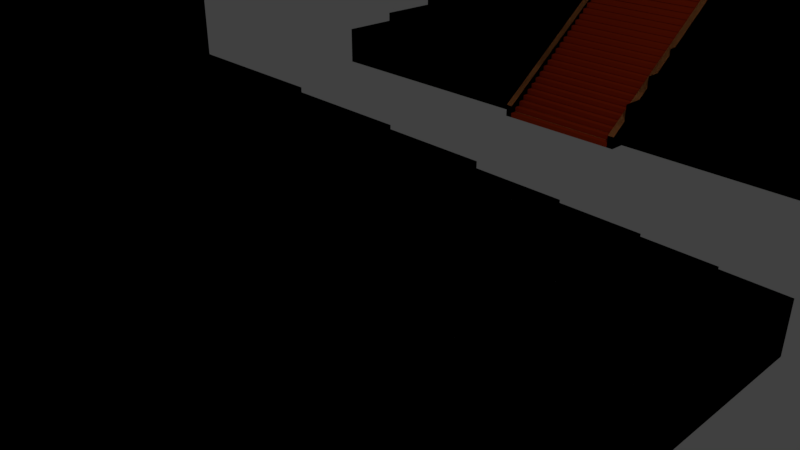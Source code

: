 # Source: 7.proyecto.templo.desarrollo.blend  (saved by Blender 2.79.6; exported with 4.5.12 LTS)
import bpy
from mathutils import Matrix  # noqa: F401  (used for matrix-valued properties, if any)

bpy.ops.wm.read_factory_settings(use_empty=True)
scene = bpy.context.scene
scene.name = 'Scene'

# ---- collections
col_collection_1 = bpy.data.collections.new('Collection 1'); scene.collection.children.link(col_collection_1)

# ---- materials (node trees are filled in below, after node groups)
mat_material_004 = bpy.data.materials.new('Material.004')
mat_material_004.alpha_threshold = 0.0
mat_material_004.use_transparent_shadow = False
mat_material_004.diffuse_color = (0.5277, 0.04454, 0.00584, 1.0)
mat_material_004.roughness = 0.5
mat_material_002 = bpy.data.materials.new('Material.002')
mat_material_002.alpha_threshold = 0.0
mat_material_002.use_transparent_shadow = False
mat_material_002.diffuse_color = (0.855, 0.3555, 0.1135, 1.0)
mat_material_002.roughness = 0.5
mat_material_001 = bpy.data.materials.new('Material.001')
mat_material_001.alpha_threshold = 0.0
mat_material_001.use_transparent_shadow = False
mat_material_001.diffuse_color = (0.8, 0.0649, 4.99e-05, 1.0)
mat_material_001.roughness = 0.5

# ---- material node trees

# ---- world
world_world = bpy.data.worlds.new('World'); scene.world = world_world
world_world.color = (0.05088, 0.05088, 0.05088)
world_world.use_sun_shadow = False
world_world.sun_shadow_jitter_overblur = 0.0

# ---- cameras
cam_camera = bpy.data.cameras.new('Camera')
cam_camera.clip_end = 100.0
cam_camera.lens = 35.0
cam_camera.sensor_width = 32.0
cam_camera.sensor_height = 18.0
cam_camera.ortho_scale = 7.314
cam_camera.dof.focus_distance = 0.0
cam_camera.dof.aperture_fstop = 128.0

# ---- lights
light_lamp = bpy.data.lights.new('Lamp', 'POINT')
light_lamp.transmission_factor = 0.0
light_lamp.cutoff_distance = 30.0
light_lamp.energy = 100.0
light_lamp.shadow_buffer_clip_start = 1.001
light_lamp.shadow_soft_size = 0.1
light_lamp.shadow_maximum_resolution = 0.006
light_lamp.use_absolute_resolution = True

# ---- meshes
me_cube_007 = bpy.data.meshes.new('Cube.007')
me_cube_007.from_pydata([(-0.045, 0.1906, 0.6938), (0.045, 0.1906, 0.6938), (-0.045, 0.1906, 0.7638), (0.045, 0.1906, 0.7638), (-0.045, 0.1906, 0.7638), (0.045, 0.1906, 0.7638), (-0.045, 0.214, 0.7638), (0.045, 0.214, 0.7638)], [], [(0, 1, 3, 2), (4, 5, 7, 6)])
me_cube_007.materials.append(mat_material_004)
me_cube_007.use_remesh_preserve_volume = False
me_cube_007.use_remesh_preserve_attributes = False
me_cube_007.use_mirror_vertex_groups = False
me_cube_007.update()
me_cube_006 = bpy.data.meshes.new('Cube.006')
me_cube_006.from_pydata([(0.05, 0.2024, 0.6938), (-0.05, 0.2024, 0.6938), (0.05, 0.1906, 0.6938), (-0.05, 0.1906, 0.6938), (-0.2522, 0.2024, 0.6938), (-0.227, 0.2276, 1.315), (-0.2522, 0.7068, 0.6938), (-0.227, 0.6816, 1.315), (0.2522, 0.2024, 0.6938), (0.227, 0.2276, 1.315), (0.2522, 0.7068, 0.6938), (0.227, 0.6816, 1.315), (-0.2522, 0.2024, 1.315), (-0.2522, 0.7068, 1.315), (0.2522, 0.7068, 1.315), (0.2522, 0.2024, 1.315), (-0.2018, 0.2528, 1.625), (-0.2018, 0.6563, 1.625), (0.2018, 0.6563, 1.625), (0.2018, 0.2528, 1.625), (-0.227, 0.2276, 1.625), (-0.227, 0.6816, 1.625), (0.227, 0.6816, 1.625), (0.227, 0.2276, 1.625), (-0.1765, 0.278, 1.936), (-0.1765, 0.6311, 1.936), (0.1765, 0.6311, 1.936), (0.1765, 0.278, 1.936), (-0.2018, 0.2528, 1.936), (-0.2018, 0.6563, 1.936), (0.2018, 0.6563, 1.936), (0.2018, 0.2528, 1.936), (-0.1513, 0.3033, 2.246), (-0.1513, 0.6059, 2.246), (0.1513, 0.6059, 2.246), (0.1513, 0.3033, 2.246), (-0.1765, 0.278, 2.246), (-0.1765, 0.6311, 2.246), (0.1765, 0.6311, 2.246), (0.1765, 0.278, 2.246), (-0.1261, 0.3285, 2.588), (-0.1261, 0.5807, 2.588), (0.1261, 0.5807, 2.588), (0.1261, 0.3285, 2.588), (-0.1513, 0.3033, 2.588), (-0.1513, 0.6059, 2.588), (0.1513, 0.6059, 2.588), (0.1513, 0.3033, 2.588), (-0.1009, 0.3537, 2.898), (-0.1009, 0.5555, 2.898), (0.1009, 0.5555, 2.898), (0.1009, 0.3537, 2.898), (-0.1261, 0.3285, 2.898), (-0.1261, 0.5807, 2.898), (0.1261, 0.5807, 2.898), (0.1261, 0.3285, 2.898), (-0.1009, 0.3537, 2.898), (-0.1009, 0.5555, 2.898), (0.1009, 0.5555, 2.898), (0.1009, 0.3537, 2.898), (-0.07566, 0.3789, 3.209), (-0.07566, 0.5302, 3.209), (0.07566, 0.5302, 3.209), (0.07566, 0.3789, 3.209), (-0.1009, 0.3537, 3.209), (-0.1009, 0.5555, 3.209), (0.1009, 0.5555, 3.209), (0.1009, 0.3537, 3.209), (-0.07566, 0.3789, 4.761), (-0.07566, 0.5302, 4.761), (0.07566, 0.5302, 4.761), (0.07566, 0.3789, 4.761), (-0.2522, 0.4013, 0.6938), (-0.2522, 0.4013, 1.315), (0.2522, 0.4013, 0.6938), (0.2522, 0.4013, 1.315), (-0.227, 0.4013, 1.315), (0.227, 0.4013, 1.315), (-0.227, 0.4013, 1.625), (0.227, 0.4013, 1.625), (-0.2018, 0.4013, 1.625), (0.2018, 0.4013, 1.625), (-0.2018, 0.4013, 1.936), (0.2018, 0.4013, 1.936), (-0.1765, 0.4013, 1.936), (0.1765, 0.4013, 1.936), (-0.1765, 0.4013, 2.246), (0.1765, 0.4013, 2.246), (-0.1513, 0.4013, 2.246), (0.1513, 0.4013, 2.246), (-0.1513, 0.4013, 2.588), (0.1513, 0.4013, 2.588), (-0.1261, 0.4013, 2.588), (0.1261, 0.4013, 2.588), (-0.1261, 0.4013, 2.898), (0.1261, 0.4013, 2.898), (-0.1009, 0.4013, 2.898), (0.1009, 0.4013, 2.898), (-0.1009, 0.4013, 2.898), (0.1009, 0.4013, 2.898), (-0.1009, 0.4013, 3.209), (0.1009, 0.4013, 3.209), (-0.07566, 0.4013, 3.209), (0.07566, 0.4013, 3.209), (-0.07566, 0.4013, 4.761), (0.07566, 0.4013, 4.761), (-0.2522, 0.5046, 1.315), (0.2522, 0.5046, 0.6938), (-0.227, 0.5046, 1.315), (-0.227, 0.5046, 1.625), (-0.2018, 0.5046, 1.625), (-0.2018, 0.5046, 1.936), (-0.1765, 0.5046, 1.936), (-0.1765, 0.5046, 2.246), (-0.1513, 0.5046, 2.246), (-0.1513, 0.5046, 2.588), (-0.1261, 0.5046, 2.588), (-0.1261, 0.5046, 2.898), (-0.1009, 0.5046, 2.898), (-0.1009, 0.5046, 2.898), (-0.1009, 0.5046, 3.209), (-0.07566, 0.5046, 3.209), (-0.07566, 0.5046, 4.761), (-0.2522, 0.5046, 0.6938), (0.2522, 0.5046, 1.315), (0.227, 0.5046, 1.315), (0.227, 0.5046, 1.625), (0.2018, 0.5046, 1.625), (0.2018, 0.5046, 1.936), (0.1765, 0.5046, 1.936), (0.1765, 0.5046, 2.246), (0.1513, 0.5046, 2.246), (0.1513, 0.5046, 2.588), (0.1261, 0.5046, 2.588), (0.1261, 0.5046, 2.898), (0.1009, 0.5046, 2.898), (0.1009, 0.5046, 2.898), (0.1009, 0.5046, 3.209), (0.07566, 0.5046, 3.209), (0.07566, 0.5046, 4.761), (0.05, 0.2024, 0.6938), (0.05, 0.2024, 1.315), (0.05, 0.2276, 1.315), (0.05, 0.2276, 1.625), (0.05, 0.2528, 1.625), (0.05, 0.2528, 1.936), (0.05, 0.278, 1.936), (0.05, 0.278, 2.246), (0.05, 0.3033, 2.246), (0.05, 0.3033, 2.588), (0.05, 0.3285, 2.588), (0.05, 0.3285, 2.898), (0.05, 0.3537, 2.898), (0.05, 0.3537, 2.898), (0.05, 0.3537, 3.209), (0.05, 0.3789, 3.209), (0.05, 0.3789, 4.761), (-0.05, 0.2024, 1.315), (-0.05, 0.2276, 1.315), (-0.05, 0.2276, 1.625), (-0.05, 0.2528, 1.625), (-0.05, 0.2528, 1.936), (-0.05, 0.278, 1.936), (-0.05, 0.278, 2.246), (-0.05, 0.3033, 2.246), (-0.05, 0.3033, 2.588), (-0.05, 0.3285, 2.588), (-0.05, 0.3285, 2.898), (-0.05, 0.3537, 2.898), (-0.05, 0.3537, 2.898), (-0.05, 0.3537, 3.209), (-0.05, 0.3789, 3.209), (-0.05, 0.3789, 4.761), (-0.05, 0.2024, 0.6938), (0.05, 0.3537, 3.045), (-0.05, 0.3537, 3.045), (-0.2522, 0.5046, 0.6938), (-0.2522, 0.4013, 0.6938), (-0.1009, 0.4013, 2.898), (-0.1009, 0.5046, 2.898), (-0.2522, 0.5046, 0.6938), (-0.1009, 0.5046, 2.898), (-0.2522, 0.4013, 0.6938), (-0.1009, 0.4013, 2.898), (-0.05, 0.1926, 0.6975), (0.05, 0.1926, 0.6975), (0.05, 0.3439, 3.167), (-0.05, 0.3439, 3.167), (-0.2663, 0.5046, 0.6997), (-0.2663, 0.4013, 0.6997), (-0.115, 0.5046, 3.286), (-0.2663, 0.5046, 0.6997), (-0.115, 0.5046, 3.286), (-0.2522, 0.5046, 0.6938), (-0.1009, 0.5046, 2.898), (-0.05, 0.1926, 0.6975), (0.05, 0.1926, 0.6975), (0.05, 0.3439, 3.167), (-0.05, 0.3439, 3.167), (0.05, 0.3537, 3.209), (0.05, 0.1926, 0.6975), (-0.05, 0.3537, 3.209), (-0.05, 0.1926, 0.6975), (-0.05, 0.3497, 3.311), (0.05, 0.1906, 0.6938), (-0.05, 0.1886, 0.8001), (-0.05, 0.3497, 3.311), (-0.05, 0.1886, 0.8001), (0.045, 0.3466, 3.391), (0.045, 0.1855, 0.8798), (-0.045, 0.1855, 0.8798), (-0.045, 0.1855, 0.8798), (0.05, 0.3466, 3.391), (0.05, 0.1855, 0.8798), (-0.05, 0.3466, 3.391), (-0.05, 0.1855, 0.8798), (0.05, 0.3466, 3.391), (0.045, 0.3466, 3.391), (-0.05, 0.1855, 0.8798), (-0.045, 0.3466, 3.391), (0.05, 0.1855, 0.8798), (-0.05, 0.3466, 3.391), (0.045, 0.1855, 0.8798), (-0.045, 0.3466, 3.391), (-0.05, 0.1906, 0.6938), (-0.045, 0.3537, 3.209), (-0.045, 0.1906, 0.6938), (0.045, 0.3537, 3.209), (0.045, 0.1906, 0.6938), (0.05, 0.3537, 3.392), (0.05, 0.1906, 0.877), (-0.05, 0.3537, 3.392), (-0.05, 0.1906, 0.877), (-0.045, 0.3537, 3.392), (-0.045, 0.1906, 0.877), (0.045, 0.3537, 3.392), (0.045, 0.1906, 0.877), (-0.045, 0.3537, 3.209), (-0.05, 0.3537, 3.209), (0.045, 0.3537, 3.209), (0.05, 0.3537, 3.209), (-0.045, 0.3537, 3.392), (-0.05, 0.3537, 3.392), (0.045, 0.3537, 3.392), (0.05, 0.3537, 3.392), (-0.045, 0.3792, 3.209), (-0.05, 0.3792, 3.209), (0.045, 0.3792, 3.209), (0.05, 0.3792, 3.209), (-0.045, 0.3792, 3.392), (-0.05, 0.3792, 3.392), (0.045, 0.3792, 3.392), (0.05, 0.3792, 3.392), (0.05, 0.3789, 3.634), (-0.05, 0.3789, 3.634), (-0.1009, 0.4013, 2.898), (-0.1009, 0.5046, 2.898), (-0.2663, 0.5046, 0.6997), (-0.2663, 0.4013, 0.6997), (-0.1089, 0.4013, 3.139), (-0.1089, 0.5046, 3.139), (-0.2743, 0.5046, 0.6938), (-0.2743, 0.4013, 0.6938), (-0.1089, 0.4996, 3.139), (-0.2743, 0.4996, 0.6938), (-0.1089, 0.4063, 3.139), (-0.2743, 0.4063, 0.6938), (-0.1089, 0.4013, 3.354), (-0.2743, 0.4013, 0.9081), (-0.1089, 0.5046, 3.354), (-0.2743, 0.5046, 0.9081), (-0.1089, 0.4996, 3.354), (-0.2743, 0.4996, 0.9081), (-0.1089, 0.4063, 3.354), (-0.2743, 0.4063, 0.9081), (-0.07259, 0.5046, 3.139), (-0.07259, 0.4996, 3.139), (-0.07259, 0.4063, 3.139), (-0.07259, 0.4013, 3.139), (-0.07259, 0.5046, 3.354), (-0.07259, 0.4996, 3.354), (-0.07259, 0.4063, 3.354), (-0.07259, 0.4013, 3.354), (-0.07566, 0.4013, 4.761), (-0.07566, 0.5046, 4.761), (-0.07566, 0.4013, 4.761), (-0.07566, 0.5046, 4.761), (-0.07566, 0.4013, 3.637), (-0.07566, 0.5046, 3.637), (-0.07566, 0.4013, 3.209), (-0.07566, 0.5046, 3.209), (0.05, 0.3789, 3.209), (-0.05, 0.3789, 3.209), (0.04478, 0.4013, 3.209), (0.04478, 0.5046, 3.209), (-0.2522, 0.4013, 0.6938), (-0.2522, 0.2024, 0.6938), (-0.2522, 0.2024, 1.315), (-0.2522, 0.5046, 1.315), (-0.2522, 0.7068, 1.315), (-0.2522, 0.7068, 0.6938), (0.2522, 0.7068, 0.6938), (0.2522, 0.7068, 1.315), (0.2522, 0.5046, 0.6938), (0.2522, 0.4013, 1.315), (0.2522, 0.2024, 1.315), (0.2522, 0.2024, 0.6938), (0.05, 0.2024, 0.6938), (-0.05, 0.2024, 1.315), (-0.227, 0.5046, 1.315), (-0.227, 0.6816, 1.315), (0.227, 0.6816, 1.315), (0.227, 0.4013, 1.315), (0.227, 0.2276, 1.315), (-0.05, 0.2276, 1.315), (-0.227, 0.2276, 1.315), (-0.227, 0.5046, 1.625), (-0.227, 0.6816, 1.625), (0.227, 0.6816, 1.625), (0.227, 0.4013, 1.625), (0.227, 0.2276, 1.625), (-0.05, 0.2276, 1.625), (-0.227, 0.2276, 1.625), (-0.2018, 0.5046, 1.625), (-0.2018, 0.6563, 1.625), (0.2018, 0.6563, 1.625), (0.2018, 0.4013, 1.625), (0.2018, 0.2528, 1.625), (-0.05, 0.2528, 1.625), (-0.2018, 0.2528, 1.625), (-0.2018, 0.5046, 1.936), (-0.2018, 0.6563, 1.936), (0.2018, 0.6563, 1.936), (0.2018, 0.4013, 1.936), (0.2018, 0.2528, 1.936), (-0.05, 0.2528, 1.936), (-0.2018, 0.2528, 1.936), (-0.1765, 0.5046, 1.936), (-0.1765, 0.6311, 1.936), (0.1765, 0.6311, 1.936), (0.1765, 0.4013, 1.936), (0.1765, 0.278, 1.936), (-0.05, 0.278, 1.936), (-0.1765, 0.278, 1.936), (-0.1765, 0.5046, 2.246), (-0.1765, 0.6311, 2.246), (0.1765, 0.6311, 2.246), (0.1765, 0.4013, 2.246), (0.1765, 0.278, 2.246), (-0.05, 0.278, 2.246), (-0.1765, 0.278, 2.246), (-0.1513, 0.5046, 2.246), (-0.1513, 0.6059, 2.246), (0.1513, 0.6059, 2.246), (0.1513, 0.4013, 2.246), (0.1513, 0.3033, 2.246), (-0.05, 0.3033, 2.246), (-0.1513, 0.3033, 2.246), (-0.1513, 0.5046, 2.588), (-0.1513, 0.6059, 2.588), (0.1513, 0.6059, 2.588), (0.1513, 0.4013, 2.588), (0.1513, 0.3033, 2.588), (-0.05, 0.3033, 2.588), (-0.1513, 0.3033, 2.588), (-0.1261, 0.5046, 2.588), (-0.1261, 0.5807, 2.588), (0.1261, 0.5807, 2.588), (0.1261, 0.4013, 2.588), (0.1261, 0.3285, 2.588), (-0.05, 0.3285, 2.588), (-0.1261, 0.3285, 2.588), (-0.1261, 0.5046, 2.898), (-0.1261, 0.5807, 2.898), (0.1261, 0.5807, 2.898), (0.1261, 0.4013, 2.898), (0.1261, 0.3285, 2.898), (-0.05, 0.3285, 2.898), (-0.1261, 0.3285, 2.898), (-0.1009, 0.5046, 2.898), (-0.1009, 0.5555, 2.898), (0.1009, 0.5555, 2.898), (0.1009, 0.4013, 2.898), (0.1009, 0.3537, 2.898), (-0.05, 0.3537, 2.898), (-0.1009, 0.3537, 2.898), (-0.1009, 0.5046, 2.898), (-0.1009, 0.5555, 2.898), (0.1009, 0.5555, 2.898), (0.1009, 0.4013, 2.898), (0.1009, 0.3537, 2.898), (-0.05, 0.3537, 2.898), (-0.1009, 0.3537, 2.898), (-0.1009, 0.5046, 3.209), (-0.1009, 0.5555, 3.209), (0.1009, 0.5555, 3.209), (0.1009, 0.4013, 3.209), (0.1009, 0.3537, 3.209), (-0.05, 0.3537, 3.209), (-0.1009, 0.3537, 3.209), (-0.07566, 0.5046, 3.209), (-0.07566, 0.5302, 3.209), (0.07566, 0.5302, 3.209), (0.07566, 0.4013, 3.209), (0.07566, 0.3789, 3.209), (-0.05, 0.3789, 3.209), (-0.07566, 0.3789, 3.209), (-0.07566, 0.5046, 4.761), (-0.07566, 0.5302, 4.761), (0.07566, 0.5302, 4.761), (0.07566, 0.4013, 4.761), (0.07566, 0.3789, 4.761), (-0.05, 0.3789, 4.761), (-0.07566, 0.3789, 4.761), (-0.2522, 0.5046, 0.6938), (-0.2522, 0.4013, 1.315), (0.2522, 0.4013, 0.6938), (0.2522, 0.5046, 1.315), (-0.227, 0.4013, 1.315), (0.227, 0.5046, 1.315), (-0.227, 0.4013, 1.625), (0.227, 0.5046, 1.625), (-0.2018, 0.4013, 1.625), (0.2018, 0.5046, 1.625), (-0.2018, 0.4013, 1.936), (0.2018, 0.5046, 1.936), (-0.1765, 0.4013, 1.936), (0.1765, 0.5046, 1.936), (-0.1765, 0.4013, 2.246), (0.1765, 0.5046, 2.246), (-0.1513, 0.4013, 2.246), (0.1513, 0.5046, 2.246), (-0.1513, 0.4013, 2.588), (0.1513, 0.5046, 2.588), (-0.1261, 0.4013, 2.588), (0.1261, 0.5046, 2.588), (-0.1261, 0.4013, 2.898), (0.1261, 0.5046, 2.898), (-0.1009, 0.4013, 2.898), (0.1009, 0.5046, 2.898), (-0.1009, 0.4013, 2.898), (0.1009, 0.5046, 2.898), (-0.1009, 0.4013, 3.209), (0.1009, 0.5046, 3.209), (-0.07566, 0.4013, 3.209), (0.07566, 0.5046, 3.209), (-0.07566, 0.4013, 4.761), (0.07566, 0.5046, 4.761), (-0.1009, 0.5046, 2.898), (-0.1009, 0.5046, 2.898), (-0.1009, 0.4013, 2.898), (-0.1009, 0.4013, 2.898), (-0.2522, 0.4013, 0.6938), (-0.2522, 0.4013, 0.6938), (-0.05, 0.2024, 0.6938), (0.05, 0.2024, 1.315), (0.05, 0.2276, 1.315), (0.05, 0.2276, 1.625), (0.05, 0.2528, 1.625), (0.05, 0.2528, 1.936), (0.05, 0.278, 1.936), (0.05, 0.278, 2.246), (0.05, 0.3033, 2.246), (0.05, 0.3033, 2.588), (0.05, 0.3285, 2.588), (0.05, 0.3285, 2.898), (0.05, 0.3537, 2.898), (0.05, 0.3537, 2.898), (0.05, 0.3537, 3.209), (0.05, 0.3789, 3.209), (0.05, 0.3789, 4.761), (-0.2522, 0.5046, 0.6938), (-0.2522, 0.5046, 0.6938), (-0.05, 0.3537, 3.045), (0.05, 0.3537, 3.045), (0.05, 0.1906, 0.6938), (0.05, 0.3537, 3.209), (-0.05, 0.3537, 3.209), (-0.2663, 0.5046, 0.6997), (-0.2663, 0.4013, 0.6997), (-0.1009, 0.5046, 2.898), (-0.2522, 0.5046, 0.6938), (-0.2663, 0.5046, 0.6997), (-0.115, 0.5046, 3.286), (-0.115, 0.5046, 3.286), (-0.05, 0.1906, 0.6938), (0.05, 0.3439, 3.167), (0.05, 0.3439, 3.167), (0.05, 0.1926, 0.6975), (0.05, 0.1926, 0.6975), (-0.05, 0.1926, 0.6975), (-0.05, 0.1926, 0.6975), (-0.05, 0.3439, 3.167), (-0.05, 0.3439, 3.167), (0.05, 0.1926, 0.6975), (-0.05, 0.1926, 0.6975), (-0.05, 0.3497, 3.311), (-0.05, 0.3497, 3.311), (-0.05, 0.1886, 0.8001), (-0.05, 0.1886, 0.8001), (-0.045, 0.1855, 0.8798), (-0.045, 0.1855, 0.8798), (-0.05, 0.1855, 0.8798), (-0.05, 0.1855, 0.8798), (0.045, 0.1855, 0.8798), (0.045, 0.1855, 0.8798), (0.045, 0.3466, 3.391), (0.045, 0.3466, 3.391), (0.05, 0.3466, 3.391), (0.05, 0.3466, 3.391), (-0.05, 0.3466, 3.391), (-0.05, 0.3466, 3.391), (-0.045, 0.3466, 3.391), (-0.045, 0.3466, 3.391), (0.05, 0.1855, 0.8798), (0.05, 0.1855, 0.8798), (-0.045, 0.3537, 3.209), (-0.045, 0.1906, 0.6938), (0.045, 0.3537, 3.209), (0.045, 0.1906, 0.6938), (0.05, 0.3537, 3.392), (0.05, 0.1906, 0.877), (-0.05, 0.3537, 3.392), (-0.05, 0.1906, 0.877), (-0.045, 0.3537, 3.392), (-0.045, 0.1906, 0.877), (0.045, 0.3537, 3.392), (0.045, 0.1906, 0.877), (-0.045, 0.3537, 3.209), (-0.05, 0.3537, 3.209), (0.045, 0.3537, 3.209), (0.05, 0.3537, 3.209), (-0.045, 0.3537, 3.392), (-0.05, 0.3537, 3.392), (0.045, 0.3537, 3.392), (0.05, 0.3537, 3.392), (-0.045, 0.3792, 3.209), (-0.05, 0.3792, 3.209), (0.045, 0.3792, 3.209), (0.05, 0.3792, 3.209), (-0.045, 0.3792, 3.392), (-0.05, 0.3792, 3.392), (0.045, 0.3792, 3.392), (0.05, 0.3792, 3.392), (0.05, 0.3789, 3.634), (-0.05, 0.3789, 3.634), (-0.1009, 0.4013, 2.898), (-0.1009, 0.5046, 2.898), (-0.2663, 0.5046, 0.6997), (-0.2663, 0.4013, 0.6997), (-0.1089, 0.4013, 3.139), (-0.1089, 0.5046, 3.139), (-0.2743, 0.5046, 0.6938), (-0.2743, 0.4013, 0.6938), (-0.1089, 0.4996, 3.139), (-0.2743, 0.4996, 0.6938), (-0.1089, 0.4063, 3.139), (-0.2743, 0.4063, 0.6938), (-0.1089, 0.4013, 3.354), (-0.2743, 0.4013, 0.9081), (-0.1089, 0.5046, 3.354), (-0.2743, 0.5046, 0.9081), (-0.1089, 0.4996, 3.354), (-0.2743, 0.4996, 0.9081), (-0.1089, 0.4063, 3.354), (-0.2743, 0.4063, 0.9081), (-0.07259, 0.5046, 3.139), (-0.07259, 0.4996, 3.139), (-0.07259, 0.4063, 3.139), (-0.07259, 0.4013, 3.139), (-0.07259, 0.5046, 3.354), (-0.07259, 0.4996, 3.354), (-0.07259, 0.4063, 3.354), (-0.07259, 0.4013, 3.354), (-0.07566, 0.4013, 4.761), (-0.07566, 0.5046, 4.761), (-0.07566, 0.4013, 4.761), (-0.07566, 0.5046, 4.761), (-0.07566, 0.4013, 3.637), (-0.07566, 0.5046, 3.637), (-0.07566, 0.5046, 3.209), (-0.07566, 0.4013, 3.209), (0.05, 0.3789, 3.209), (-0.05, 0.3789, 3.209), (0.04478, 0.4013, 3.209), (0.04478, 0.5046, 3.209), (0.07566, 0.5046, 4.761), (0.07566, 0.4013, 4.761), (-0.07566, 0.4013, 4.761), (-0.07566, 0.5046, 4.761), (-0.2743, 0.4996, 0.6938), (-0.2743, 0.4996, 0.7454), (-0.2743, 0.4996, 0.7454), (-0.2743, 0.4996, 0.7454), (-0.2743, 0.4063, 0.7454), (-0.07566, 0.4013, 3.637), (-0.07566, 0.5046, 3.637), (-0.2743, 0.4996, 0.7454), (-0.2743, 0.4063, 0.7454), (-0.045, 0.1906, 0.7638), (-0.045, 0.1906, 0.7638)], [(555, 590), (590, 591), (591, 592), (592, 593), (517, 599), (599, 600)], [(1, 0, 2, 3), (123, 6, 13, 106), (6, 10, 14, 13), (74, 8, 15, 75), (173, 4, 12, 157), (72, 4, 173, 140, 8, 74), (142, 143, 23, 9), (108, 106, 13, 7), (7, 13, 14, 11), (77, 75, 15, 9), (158, 157, 12, 5), (127, 128, 30, 18), (11, 22, 21, 7), (125, 126, 22, 11), (76, 78, 20, 5), (110, 109, 21, 17), (17, 21, 22, 18), (81, 79, 23, 19), (160, 159, 20, 16), (129, 130, 38, 26), (80, 82, 28, 16), (144, 145, 31, 19), (18, 30, 29, 17), (112, 111, 29, 25), (25, 29, 30, 26), (85, 83, 31, 27), (162, 161, 28, 24), (148, 149, 47, 35), (84, 86, 36, 24), (146, 147, 39, 27), (26, 38, 37, 25), (114, 113, 37, 33), (33, 37, 38, 34), (89, 87, 39, 35), (164, 163, 36, 32), (150, 151, 55, 43), (34, 46, 45, 33), (131, 132, 46, 34), (88, 90, 44, 32), (116, 115, 45, 41), (41, 45, 46, 42), (93, 91, 47, 43), (166, 165, 44, 40), (135, 136, 58, 50), (42, 54, 53, 41), (133, 134, 54, 42), (92, 94, 52, 40), (118, 117, 53, 49), (49, 53, 54, 50), (97, 95, 55, 51), (168, 167, 52, 48), (153, 154, 67, 59), (96, 98, 56, 48), (152, 153, 59, 51), (50, 58, 57, 49), (138, 139, 70, 62), (58, 66, 65, 57), (136, 137, 66, 58), (98, 100, 64, 56), (121, 120, 65, 61), (61, 65, 66, 62), (103, 101, 67, 63), (171, 170, 64, 60), (105, 71, 156, 172, 68, 104), (102, 104, 68, 60), (155, 156, 71, 63), (62, 70, 69, 61), (104, 283, 284, 122), (139, 105, 104, 122), (138, 137, 101, 103), (60, 64, 100, 102), (59, 67, 101, 99), (63, 71, 105, 103), (118, 119, 98, 96), (135, 134, 95, 97), (48, 52, 94, 96), (43, 55, 95, 93), (51, 59, 99, 97), (133, 132, 91, 93), (40, 44, 90, 92), (35, 47, 91, 89), (131, 130, 87, 89), (32, 36, 86, 88), (129, 128, 83, 85), (24, 28, 82, 84), (27, 39, 87, 85), (127, 126, 79, 81), (16, 20, 78, 80), (9, 23, 79, 77), (19, 31, 83, 81), (125, 124, 75, 77), (5, 12, 73, 76), (123, 72, 74, 107), (107, 74, 75, 124), (4, 72, 73, 12), (10, 107, 124, 14), (6, 123, 107, 10), (11, 14, 124, 125), (7, 21, 109, 108), (18, 22, 126, 127), (17, 29, 111, 110), (26, 30, 128, 129), (25, 37, 113, 112), (34, 38, 130, 131), (33, 45, 115, 114), (42, 46, 132, 133), (41, 53, 117, 116), (50, 54, 134, 135), (49, 57, 119, 118), (57, 65, 120, 119), (62, 66, 137, 138), (70, 139, 122, 69), (61, 69, 122, 121), (99, 101, 137, 136), (103, 105, 139, 138), (93, 95, 134, 133), (97, 99, 136, 135), (89, 91, 132, 131), (85, 87, 130, 129), (77, 79, 126, 125), (81, 83, 128, 127), (121, 290, 289, 102), (119, 179, 178, 98), (108, 109, 110, 111, 112, 113, 114, 115, 116, 117, 118, 119, 123, 106), (156, 253, 254, 172), (63, 67, 154, 155), (154, 199, 201, 170), (51, 55, 151, 152), (43, 47, 149, 150), (177, 182, 180, 176), (35, 39, 147, 148), (123, 176, 179, 119), (72, 177, 176, 123), (27, 31, 145, 146), (19, 23, 143, 144), (9, 15, 141, 142), (158, 159, 160, 161, 162, 163, 164, 165, 166, 167, 168, 169, 173, 157), (8, 140, 141, 15), (5, 20, 159, 158), (16, 28, 161, 160), (32, 44, 165, 164), (24, 36, 163, 162), (40, 52, 167, 166), (56, 64, 170, 169), (48, 56, 169, 168), (60, 68, 172, 171), (155, 154, 170, 171), (176, 180, 181, 179), (151, 150, 149, 148, 147, 146, 145, 144, 143, 142, 141, 140, 153, 152), (179, 181, 183, 178), (204, 230, 236, 228), (179, 194, 193, 176), (182, 189, 188, 180), (173, 224, 204, 140), (153, 174, 154), (154, 174, 153, 199, 204, 140, 141, 142, 143, 144, 145, 146, 147, 148, 149, 150, 151, 152), (169, 170, 201, 224, 173), (199, 229, 230, 204), (226, 225, 227, 228), (231, 233, 234, 232), (229, 235, 236, 230), (228, 236, 235, 227), (225, 237, 238, 201), (229, 244, 243, 235), (224, 232, 234, 226), (201, 231, 232, 224), (226, 234, 233, 225), (244, 252, 251, 243), (243, 251, 247, 239), (233, 241, 237, 225), (235, 243, 239, 227), (199, 240, 244, 229), (227, 239, 240, 199), (231, 242, 241, 233), (201, 238, 242, 231), (245, 249, 250, 246), (247, 251, 252, 248), (239, 247, 248, 240), (238, 246, 250, 242), (240, 248, 252, 244), (242, 250, 249, 241), (237, 245, 246, 238), (241, 249, 245, 237), (189, 258, 257, 188), (179, 256, 255, 178), (256, 260, 259, 255), (189, 182, 255, 258), (180, 188, 256, 257), (188, 257, 180, 256), (100, 120, 121, 102), (264, 272, 270, 261), (257, 261, 260, 256), (258, 262, 261, 257), (255, 259, 262, 258), (266, 274, 273, 265), (264, 266, 265, 263), (120, 100, 259, 260), (270, 272, 271, 269), (267, 273, 274, 268), (261, 270, 269, 260), (259, 278, 282, 267), (271, 280, 279, 269), (263, 271, 272, 264), (262, 268, 274, 266), (259, 267, 268, 262), (277, 281, 282, 278), (275, 279, 280, 276), (265, 277, 278, 259), (263, 276, 280, 271), (260, 275, 276, 263), (269, 279, 275, 260), (273, 281, 277, 265), (267, 282, 281, 273), (259, 100, 255), (260, 120, 256), (283, 285, 286, 284), (285, 287, 288, 286), (171, 292, 291, 155), (290, 294, 293, 289), (291, 292, 289, 293), (138, 294, 293, 103), (290, 294, 138, 62, 61), (155, 63, 103, 293), (171, 60, 102, 289, 292), (414, 298, 299, 300), (300, 299, 302, 301), (416, 304, 305, 306), (454, 308, 297, 296), (295, 416, 306, 307, 454, 296), (456, 313, 320, 457), (309, 310, 299, 298), (310, 311, 302, 299), (312, 313, 305, 304), (314, 315, 297, 308), (423, 325, 332, 425), (311, 310, 317, 318), (419, 311, 318, 421), (418, 315, 322, 420), (323, 324, 317, 316), (324, 325, 318, 317), (326, 327, 320, 319), (328, 329, 322, 321), (427, 339, 346, 429), (422, 329, 336, 424), (458, 327, 334, 459), (325, 324, 331, 332), (337, 338, 331, 330), (338, 339, 332, 331), (340, 341, 334, 333), (342, 343, 336, 335), (462, 355, 362, 463), (426, 343, 350, 428), (460, 341, 348, 461), (339, 338, 345, 346), (351, 352, 345, 344), (352, 353, 346, 345), (354, 355, 348, 347), (356, 357, 350, 349), (464, 369, 376, 465), (353, 352, 359, 360), (431, 353, 360, 433), (430, 357, 364, 432), (365, 366, 359, 358), (366, 367, 360, 359), (368, 369, 362, 361), (370, 371, 364, 363), (439, 381, 388, 441), (367, 366, 373, 374), (435, 367, 374, 437), (434, 371, 378, 436), (379, 380, 373, 372), (380, 381, 374, 373), (382, 383, 376, 375), (384, 385, 378, 377), (467, 390, 397, 468), (438, 385, 392, 440), (466, 383, 390, 467), (381, 380, 387, 388), (445, 402, 409, 447), (388, 387, 394, 395), (441, 388, 395, 443), (440, 392, 399, 442), (400, 401, 394, 393), (401, 402, 395, 394), (403, 404, 397, 396), (405, 406, 399, 398), (410, 446, 413, 412, 470, 411), (444, 406, 413, 446), (469, 404, 411, 470), (402, 401, 408, 409), (446, 407, 575, 574), (407, 446, 588, 589), (445, 403, 396, 443), (406, 444, 442, 399), (390, 389, 396, 397), (404, 403, 410, 411), (379, 438, 440, 386), (439, 382, 375, 437), (385, 438, 436, 378), (369, 368, 375, 376), (383, 382, 389, 390), (435, 368, 361, 433), (371, 434, 432, 364), (355, 354, 361, 362), (431, 354, 347, 429), (357, 430, 428, 350), (427, 340, 333, 425), (343, 426, 424, 336), (341, 340, 347, 348), (423, 326, 319, 421), (329, 422, 420, 322), (313, 312, 319, 320), (327, 326, 333, 334), (419, 312, 304, 417), (315, 418, 415, 297), (414, 303, 416, 295), (303, 417, 304, 416), (296, 297, 415, 295), (301, 302, 417, 303), (300, 301, 303, 414), (311, 419, 417, 302), (310, 309, 316, 317), (325, 423, 421, 318), (324, 323, 330, 331), (339, 427, 425, 332), (338, 337, 344, 345), (353, 431, 429, 346), (352, 351, 358, 359), (367, 435, 433, 360), (366, 365, 372, 373), (381, 439, 437, 374), (380, 379, 386, 387), (387, 386, 393, 394), (402, 445, 443, 395), (409, 408, 407, 447), (401, 400, 407, 408), (389, 441, 443, 396), (403, 445, 447, 410), (368, 435, 437, 375), (382, 439, 441, 389), (354, 431, 433, 361), (340, 427, 429, 347), (312, 419, 421, 319), (326, 423, 425, 333), (400, 444, 581, 580), (386, 440, 451, 449), (309, 298, 414, 386, 379, 372, 365, 358, 351, 344, 337, 330, 323, 316), (470, 412, 545, 544), (404, 469, 468, 397), (468, 398, 477, 476), (383, 466, 465, 376), (369, 464, 463, 362), (452, 472, 471, 453), (355, 462, 461, 348), (414, 386, 449, 472), (295, 414, 472, 452), (341, 460, 459, 334), (327, 458, 457, 320), (313, 456, 455, 305), (314, 308, 454, 391, 384, 377, 370, 363, 356, 349, 342, 335, 328, 321), (306, 305, 455, 307), (315, 314, 321, 322), (329, 328, 335, 336), (357, 356, 363, 364), (343, 342, 349, 350), (371, 370, 377, 378), (392, 391, 398, 399), (385, 384, 391, 392), (406, 405, 412, 413), (469, 405, 398, 468), (472, 449, 448, 471), (465, 466, 467, 307, 455, 456, 457, 458, 459, 460, 461, 462, 463, 464), (449, 451, 450, 448), (475, 519, 527, 521), (449, 472, 481, 480), (453, 471, 478, 479), (467, 468, 474), (468, 466, 465, 464, 463, 462, 461, 460, 459, 458, 457, 456, 455, 307, 475, 476, 467, 474), (391, 454, 485, 477, 398), (476, 475, 521, 520), (517, 519, 518, 516), (522, 523, 525, 524), (520, 521, 527, 526), (519, 518, 526, 527), (516, 477, 529, 528), (520, 526, 534, 535), (485, 517, 525, 523), (477, 485, 523, 522), (517, 516, 524, 525), (535, 534, 542, 543), (534, 530, 538, 542), (524, 516, 528, 532), (526, 518, 530, 534), (476, 520, 535, 531), (518, 476, 531, 530), (522, 524, 532, 533), (477, 522, 533, 529), (536, 537, 541, 540), (538, 539, 543, 542), (530, 531, 539, 538), (529, 533, 541, 537), (531, 535, 543, 539), (533, 532, 540, 541), (528, 529, 537, 536), (532, 528, 536, 540), (479, 478, 548, 549), (449, 451, 546, 547), (547, 546, 550, 551), (479, 549, 546, 453), (471, 548, 547, 478), (478, 547, 471, 548), (442, 444, 400, 393), (555, 552, 561, 563), (548, 547, 551, 552), (549, 548, 552, 553), (546, 549, 553, 550), (557, 556, 564, 565), (555, 554, 556, 557), (393, 551, 550, 442), (561, 560, 562, 563), (558, 559, 565, 564), (552, 551, 560, 561), (550, 558, 573, 569), (562, 560, 570, 571), (554, 555, 563, 562), (553, 557, 565, 559), (550, 553, 559, 558), (568, 569, 573, 572), (566, 567, 571, 570), (556, 550, 569, 568), (554, 562, 571, 567), (551, 554, 567, 566), (560, 551, 566, 570), (564, 556, 568, 572), (558, 564, 572, 573), (550, 546, 442), (551, 547, 393), (574, 575, 577, 576), (576, 577, 579, 578), (405, 469, 582, 583), (580, 581, 584, 585), (582, 584, 581, 583), (445, 403, 584, 585), (580, 401, 402, 445, 585), (469, 584, 403, 404), (405, 583, 581, 444, 406), (255, 100, 442, 546), (218, 215, 503, 502), (73, 72, 295, 415), (256, 180, 471, 547), (156, 155, 469, 470), (256, 120, 393, 547), (209, 222, 505, 504), (208, 217, 507, 506), (118, 96, 438, 379), (201, 199, 476, 477), (96, 94, 436, 438), (283, 104, 446, 574), (216, 212, 509, 508), (261, 262, 553, 552), (94, 92, 434, 436), (122, 284, 575, 407), (221, 214, 511, 510), (194, 179, 449, 480), (219, 223, 513, 512), (193, 194, 480, 481), (178, 183, 450, 451), (285, 283, 574, 576), (213, 220, 515, 514), (182, 177, 452, 453), (284, 286, 577, 575), (154, 152, 466, 468), (92, 90, 432, 434), (72, 98, 440, 295), (288, 287, 578, 579), (199, 153, 467, 476), (191, 188, 478, 482), (90, 88, 430, 432), (287, 285, 576, 578), (190, 192, 484, 483), (286, 288, 579, 577), (225, 201, 477, 516), (176, 193, 481, 472), (290, 121, 400, 580), (224, 226, 517, 485), (119, 120, 393, 386), (264, 261, 552, 555), (88, 86, 428, 430), (186, 197, 487, 486), (260, 263, 554, 551), (86, 84, 426, 428), (254, 253, 544, 545), (227, 199, 476, 518), (196, 185, 489, 488), (171, 172, 412, 405), (253, 156, 470, 544), (204, 228, 519, 475), (121, 122, 407, 400), (195, 184, 491, 490), (265, 259, 550, 556), (84, 82, 424, 426), (172, 254, 545, 412), (227, 225, 516, 518), (198, 187, 493, 492), (262, 266, 557, 553), (82, 80, 422, 424), (155, 291, 582, 469), (226, 228, 519, 517), (263, 265, 556, 554), (199, 154, 468, 476), (266, 264, 555, 557), (183, 181, 448, 450), (196, 200, 494, 488), (80, 78, 420, 422), (178, 255, 546, 451), (98, 178, 451, 440), (202, 195, 490, 495), (78, 76, 418, 420), (104, 102, 444, 446), (182, 183, 450, 453), (291, 293, 584, 582), (256, 179, 449, 547), (181, 180, 471, 448), (204, 224, 485, 475), (177, 72, 295, 452), (206, 203, 497, 496), (153, 140, 307, 467), (205, 207, 499, 498), (76, 73, 415, 418), (255, 182, 453, 546), (100, 98, 440, 442), (290, 61, 401, 580), (170, 175, 473, 398), (155, 293, 584, 469), (211, 210, 501, 500), (586, 589, 588, 587), (446, 410, 587, 588), (410, 447, 586, 587), (447, 407, 589, 586), (579, 578, 595, 596), (594, 593, 597, 598)])
me_cube_006.materials.append(mat_material_002)
me_cube_006.use_remesh_preserve_volume = False
me_cube_006.use_remesh_preserve_attributes = False
me_cube_006.use_mirror_vertex_groups = False
me_cube_006.update()
me_cube_004 = bpy.data.meshes.new('Cube.004')
me_cube_004.from_pydata([(-0.2743, 0.4996, 0.6938), (-0.2743, 0.4063, 0.6938), (-0.2743, 0.4996, 0.7454), (-0.2743, 0.4063, 0.7454), (-0.2743, 0.4996, 0.7454), (-0.2743, 0.4063, 0.7454), (-0.2664, 0.4996, 0.7454), (-0.2664, 0.4063, 0.7454)], [], [(1, 0, 2, 3), (5, 4, 6, 7)])
me_cube_004.materials.append(mat_material_001)
me_cube_004.use_remesh_preserve_volume = False
me_cube_004.use_remesh_preserve_attributes = False
me_cube_004.use_mirror_vertex_groups = False
me_cube_004.update()
me_cube_003 = bpy.data.meshes.new('Cube.003')
me_cube_003.from_pydata([(-0.2522, -0.4753, 0.6938), (-0.227, -0.45, 1.315), (-0.2522, 0.02913, 0.6938), (-0.227, 0.003911, 1.315), (0.2522, -0.4753, 0.6938), (0.227, -0.45, 1.315), (0.2522, 0.02913, 0.6938), (0.227, 0.003911, 1.315), (-0.2522, -0.4753, 1.315), (-0.2522, 0.02913, 1.315), (0.2522, 0.02913, 1.315), (0.2522, -0.4753, 1.315), (-0.2018, -0.4248, 1.625), (-0.2018, -0.02131, 1.625), (0.2018, -0.02131, 1.625), (0.2018, -0.4248, 1.625), (-0.227, -0.45, 1.625), (-0.227, 0.003911, 1.625), (0.227, 0.003911, 1.625), (0.227, -0.45, 1.625), (-0.1765, -0.3996, 1.936), (-0.1765, -0.04653, 1.936), (0.1765, -0.04653, 1.936), (0.1765, -0.3996, 1.936), (-0.2018, -0.4248, 1.936), (-0.2018, -0.02131, 1.936), (0.2018, -0.02131, 1.936), (0.2018, -0.4248, 1.936), (-0.1513, -0.3744, 2.246), (-0.1513, -0.07175, 2.246), (0.1513, -0.07175, 2.246), (0.1513, -0.3744, 2.246), (-0.1765, -0.3996, 2.246), (-0.1765, -0.04653, 2.246), (0.1765, -0.04653, 2.246), (0.1765, -0.3996, 2.246), (-0.1261, -0.3492, 2.588), (-0.1261, -0.09697, 2.588), (0.1261, -0.09697, 2.588), (0.1261, -0.3492, 2.588), (-0.1513, -0.3744, 2.588), (-0.1513, -0.07175, 2.588), (0.1513, -0.07175, 2.588), (0.1513, -0.3744, 2.588), (-0.1009, -0.3239, 2.898), (-0.1009, -0.1222, 2.898), (0.1009, -0.1222, 2.898), (0.1009, -0.3239, 2.898), (-0.1261, -0.3492, 2.898), (-0.1261, -0.09697, 2.898), (0.1261, -0.09697, 2.898), (0.1261, -0.3492, 2.898), (-0.1009, -0.3239, 2.898), (-0.1009, -0.1222, 2.898), (0.1009, -0.1222, 2.898), (0.1009, -0.3239, 2.898), (-0.07566, -0.2987, 3.209), (-0.07566, -0.1474, 3.209), (0.07566, -0.1474, 3.209), (0.07566, -0.2987, 3.209), (-0.1009, -0.3239, 3.209), (-0.1009, -0.1222, 3.209), (0.1009, -0.1222, 3.209), (0.1009, -0.3239, 3.209), (-0.07566, -0.2987, 4.761), (-0.07566, -0.1474, 4.761), (0.07566, -0.1474, 4.761), (0.07566, -0.2987, 4.761), (-0.2522, -0.2763, 0.6938), (-0.2522, -0.2763, 1.315), (0.2522, -0.2763, 0.6938), (0.2522, -0.2763, 1.315), (-0.227, -0.2763, 1.315), (0.227, -0.2763, 1.315), (-0.227, -0.2763, 1.625), (0.227, -0.2763, 1.625), (-0.2018, -0.2763, 1.625), (0.2018, -0.2763, 1.625), (-0.2018, -0.2763, 1.936), (0.2018, -0.2763, 1.936), (-0.1765, -0.2763, 1.936), (0.1765, -0.2763, 1.936), (-0.1765, -0.2763, 2.246), (0.1765, -0.2763, 2.246), (-0.1513, -0.2763, 2.246), (0.1513, -0.2763, 2.246), (-0.1513, -0.2763, 2.588), (0.1513, -0.2763, 2.588), (-0.1261, -0.2763, 2.588), (0.1261, -0.2763, 2.588), (-0.1261, -0.2763, 2.898), (0.1261, -0.2763, 2.898), (-0.1009, -0.2763, 2.898), (0.1009, -0.2763, 2.898), (-0.1009, -0.2763, 2.898), (0.1009, -0.2763, 2.898), (-0.1009, -0.2763, 3.209), (0.1009, -0.2763, 3.209), (-0.07566, -0.2763, 3.209), (0.07566, -0.2763, 3.209), (-0.07566, -0.2763, 4.761), (0.07566, -0.2763, 4.761), (-0.2522, -0.1731, 1.315), (0.2522, -0.1731, 0.6938), (-0.227, -0.1731, 1.315), (-0.227, -0.1731, 1.625), (-0.2018, -0.1731, 1.625), (-0.2018, -0.1731, 1.936), (-0.1765, -0.1731, 1.936), (-0.1765, -0.1731, 2.246), (-0.1513, -0.1731, 2.246), (-0.1513, -0.1731, 2.588), (-0.1261, -0.1731, 2.588), (-0.1261, -0.1731, 2.898), (-0.1009, -0.1731, 2.898), (-0.1009, -0.1731, 2.898), (-0.1009, -0.1731, 3.209), (-0.07566, -0.1731, 3.209), (-0.07566, -0.1731, 4.761), (-0.2522, -0.1731, 0.6938), (0.2522, -0.1731, 1.315), (0.227, -0.1731, 1.315), (0.227, -0.1731, 1.625), (0.2018, -0.1731, 1.625), (0.2018, -0.1731, 1.936), (0.1765, -0.1731, 1.936), (0.1765, -0.1731, 2.246), (0.1513, -0.1731, 2.246), (0.1513, -0.1731, 2.588), (0.1261, -0.1731, 2.588), (0.1261, -0.1731, 2.898), (0.1009, -0.1731, 2.898), (0.1009, -0.1731, 2.898), (0.1009, -0.1731, 3.209), (0.07566, -0.1731, 3.209), (0.07566, -0.1731, 4.761), (0.05, -0.4753, 0.6938), (0.05, -0.4753, 1.315), (0.05, -0.45, 1.315), (0.05, -0.45, 1.625), (0.05, -0.4248, 1.625), (0.05, -0.4248, 1.936), (0.05, -0.3996, 1.936), (0.05, -0.3996, 2.246), (0.05, -0.3744, 2.246), (0.05, -0.3744, 2.588), (0.05, -0.3492, 2.588), (0.05, -0.3492, 2.898), (0.05, -0.3239, 2.898), (0.05, -0.3239, 2.898), (0.05, -0.3239, 3.209), (0.05, -0.2987, 3.209), (0.05, -0.2987, 4.761), (-0.05, -0.4753, 1.315), (-0.05, -0.45, 1.315), (-0.05, -0.45, 1.625), (-0.05, -0.4248, 1.625), (-0.05, -0.4248, 1.936), (-0.05, -0.3996, 1.936), (-0.05, -0.3996, 2.246), (-0.05, -0.3744, 2.246), (-0.05, -0.3744, 2.588), (-0.05, -0.3492, 2.588), (-0.05, -0.3492, 2.898), (-0.05, -0.3239, 2.898), (-0.05, -0.3239, 2.898), (-0.05, -0.3239, 3.209), (-0.05, -0.2987, 3.209), (-0.05, -0.2987, 4.761), (-0.05, -0.4753, 0.6938), (0.05, -0.3239, 3.045), (-0.2522, -0.1731, 0.6938), (-0.2522, -0.2763, 0.6938), (-0.1009, -0.2763, 2.898), (-0.1009, -0.1731, 2.898), (-0.2522, -0.1731, 0.6938), (-0.1009, -0.1731, 2.898), (-0.2522, -0.2763, 0.6938), (-0.1009, -0.2763, 2.898), (-0.2663, -0.1731, 0.6997), (-0.2663, -0.2763, 0.6997), (-0.2522, -0.1731, 0.6938), (-0.1009, -0.1731, 2.898), (0.05, -0.3239, 3.209), (-0.05, -0.3239, 3.209), (0.05, -0.487, 0.6938), (-0.05, -0.487, 0.6938), (-0.045, -0.3239, 3.209), (-0.045, -0.487, 0.6938), (0.045, -0.3239, 3.209), (0.045, -0.487, 0.6938), (0.05, -0.3239, 3.392), (0.05, -0.487, 0.877), (-0.05, -0.3239, 3.392), (-0.05, -0.487, 0.877), (-0.045, -0.3239, 3.392), (-0.045, -0.487, 0.877), (0.045, -0.3239, 3.392), (0.045, -0.487, 0.877), (-0.045, -0.3239, 3.209), (-0.05, -0.3239, 3.209), (0.045, -0.3239, 3.209), (0.05, -0.3239, 3.209), (-0.045, -0.3239, 3.392), (-0.05, -0.3239, 3.392), (0.045, -0.3239, 3.392), (0.05, -0.3239, 3.392), (-0.045, -0.2984, 3.209), (-0.05, -0.2984, 3.209), (0.045, -0.2984, 3.209), (0.05, -0.2984, 3.209), (-0.045, -0.2984, 3.392), (-0.05, -0.2984, 3.392), (0.045, -0.2984, 3.392), (0.05, -0.2984, 3.392), (0.05, -0.2987, 3.634), (-0.05, -0.2987, 3.634), (-0.1009, -0.2763, 2.898), (-0.1009, -0.1731, 2.898), (-0.2663, -0.1731, 0.6997), (-0.2663, -0.2763, 0.6997), (-0.1089, -0.2763, 3.139), (-0.1089, -0.1731, 3.139), (-0.2743, -0.1731, 0.6938), (-0.2743, -0.2763, 0.6938), (-0.1089, -0.1781, 3.139), (-0.2743, -0.1781, 0.6938), (-0.1089, -0.2713, 3.139), (-0.2743, -0.2713, 0.6938), (-0.1089, -0.2763, 3.354), (-0.2743, -0.2763, 0.9081), (-0.1089, -0.1731, 3.354), (-0.2743, -0.1731, 0.9081), (-0.1089, -0.1781, 3.354), (-0.2743, -0.1781, 0.9081), (-0.1089, -0.2713, 3.354), (-0.2743, -0.2713, 0.9081), (-0.07259, -0.1731, 3.139), (-0.07259, -0.1781, 3.139), (-0.07259, -0.2713, 3.139), (-0.07259, -0.2763, 3.139), (-0.07259, -0.1731, 3.354), (-0.07259, -0.1781, 3.354), (-0.07259, -0.2713, 3.354), (-0.07259, -0.2763, 3.354), (-0.07566, -0.2763, 4.761), (-0.07566, -0.1731, 4.761), (-0.07566, -0.2763, 4.761), (-0.07566, -0.1731, 4.761), (-0.07566, -0.2763, 3.637), (-0.07566, -0.1731, 3.637), (-0.07566, -0.2763, 3.209), (-0.07566, -0.1731, 3.209), (0.05, -0.2987, 3.209), (-0.05, -0.2987, 3.209), (0.04478, -0.2763, 3.209), (0.04478, -0.1731, 3.209), (-0.2522, -0.2763, 0.6938), (-0.2522, -0.4753, 0.6938), (-0.2522, -0.4753, 1.315), (-0.2522, -0.1731, 1.315), (-0.2522, 0.02913, 1.315), (-0.2522, 0.02913, 0.6938), (0.2522, 0.02913, 0.6938), (0.2522, 0.02913, 1.315), (0.2522, -0.1731, 0.6938), (0.2522, -0.2763, 1.315), (0.2522, -0.4753, 1.315), (0.2522, -0.4753, 0.6938), (0.05, -0.4753, 0.6938), (-0.05, -0.4753, 1.315), (-0.227, -0.1731, 1.315), (-0.227, 0.003911, 1.315), (0.227, 0.003911, 1.315), (0.227, -0.2763, 1.315), (0.227, -0.45, 1.315), (-0.05, -0.45, 1.315), (-0.227, -0.45, 1.315), (-0.227, -0.1731, 1.625), (-0.227, 0.003911, 1.625), (0.227, 0.003911, 1.625), (0.227, -0.2763, 1.625), (0.227, -0.45, 1.625), (-0.05, -0.45, 1.625), (-0.227, -0.45, 1.625), (-0.2018, -0.1731, 1.625), (-0.2018, -0.02131, 1.625), (0.2018, -0.02131, 1.625), (0.2018, -0.2763, 1.625), (0.2018, -0.4248, 1.625), (-0.05, -0.4248, 1.625), (-0.2018, -0.4248, 1.625), (-0.2018, -0.1731, 1.936), (-0.2018, -0.02131, 1.936), (0.2018, -0.02131, 1.936), (0.2018, -0.2763, 1.936), (0.2018, -0.4248, 1.936), (-0.05, -0.4248, 1.936), (-0.2018, -0.4248, 1.936), (-0.1765, -0.1731, 1.936), (-0.1765, -0.04653, 1.936), (0.1765, -0.04653, 1.936), (0.1765, -0.2763, 1.936), (0.1765, -0.3996, 1.936), (-0.05, -0.3996, 1.936), (-0.1765, -0.3996, 1.936), (-0.1765, -0.1731, 2.246), (-0.1765, -0.04653, 2.246), (0.1765, -0.04653, 2.246), (0.1765, -0.2763, 2.246), (0.1765, -0.3996, 2.246), (-0.05, -0.3996, 2.246), (-0.1765, -0.3996, 2.246), (-0.1513, -0.1731, 2.246), (-0.1513, -0.07175, 2.246), (0.1513, -0.07175, 2.246), (0.1513, -0.2763, 2.246), (0.1513, -0.3744, 2.246), (-0.05, -0.3744, 2.246), (-0.1513, -0.3744, 2.246), (-0.1513, -0.1731, 2.588), (-0.1513, -0.07175, 2.588), (0.1513, -0.07175, 2.588), (0.1513, -0.2763, 2.588), (0.1513, -0.3744, 2.588), (-0.05, -0.3744, 2.588), (-0.1513, -0.3744, 2.588), (-0.1261, -0.1731, 2.588), (-0.1261, -0.09697, 2.588), (0.1261, -0.09697, 2.588), (0.1261, -0.2763, 2.588), (0.1261, -0.3492, 2.588), (-0.05, -0.3492, 2.588), (-0.1261, -0.3492, 2.588), (-0.1261, -0.1731, 2.898), (-0.1261, -0.09697, 2.898), (0.1261, -0.09697, 2.898), (0.1261, -0.2763, 2.898), (0.1261, -0.3492, 2.898), (-0.05, -0.3492, 2.898), (-0.1261, -0.3492, 2.898), (-0.1009, -0.1731, 2.898), (-0.1009, -0.1222, 2.898), (0.1009, -0.1222, 2.898), (0.1009, -0.2763, 2.898), (0.1009, -0.3239, 2.898), (-0.05, -0.3239, 2.898), (-0.1009, -0.3239, 2.898), (-0.1009, -0.1731, 2.898), (-0.1009, -0.1222, 2.898), (0.1009, -0.1222, 2.898), (0.1009, -0.2763, 2.898), (0.1009, -0.3239, 2.898), (-0.05, -0.3239, 2.898), (-0.1009, -0.3239, 2.898), (-0.1009, -0.1731, 3.209), (-0.1009, -0.1222, 3.209), (0.1009, -0.1222, 3.209), (0.1009, -0.2763, 3.209), (0.1009, -0.3239, 3.209), (-0.05, -0.3239, 3.209), (-0.1009, -0.3239, 3.209), (-0.07566, -0.1731, 3.209), (-0.07566, -0.1474, 3.209), (0.07566, -0.1474, 3.209), (0.07566, -0.2763, 3.209), (0.07566, -0.2987, 3.209), (-0.05, -0.2987, 3.209), (-0.07566, -0.2987, 3.209), (-0.07566, -0.1731, 4.761), (-0.07566, -0.1474, 4.761), (0.07566, -0.1474, 4.761), (0.07566, -0.2763, 4.761), (0.07566, -0.2987, 4.761), (-0.05, -0.2987, 4.761), (-0.07566, -0.2987, 4.761), (-0.2522, -0.1731, 0.6938), (-0.2522, -0.2763, 1.315), (0.2522, -0.2763, 0.6938), (0.2522, -0.1731, 1.315), (-0.227, -0.2763, 1.315), (0.227, -0.1731, 1.315), (-0.227, -0.2763, 1.625), (0.227, -0.1731, 1.625), (-0.2018, -0.2763, 1.625), (0.2018, -0.1731, 1.625), (-0.2018, -0.2763, 1.936), (0.2018, -0.1731, 1.936), (-0.1765, -0.2763, 1.936), (0.1765, -0.1731, 1.936), (-0.1765, -0.2763, 2.246), (0.1765, -0.1731, 2.246), (-0.1513, -0.2763, 2.246), (0.1513, -0.1731, 2.246), (-0.1513, -0.2763, 2.588), (0.1513, -0.1731, 2.588), (-0.1261, -0.2763, 2.588), (0.1261, -0.1731, 2.588), (-0.1261, -0.2763, 2.898), (0.1261, -0.1731, 2.898), (-0.1009, -0.2763, 2.898), (0.1009, -0.1731, 2.898), (-0.1009, -0.2763, 2.898), (0.1009, -0.1731, 2.898), (-0.1009, -0.2763, 3.209), (0.1009, -0.1731, 3.209), (-0.07566, -0.2763, 3.209), (0.07566, -0.1731, 3.209), (-0.07566, -0.2763, 4.761), (0.07566, -0.1731, 4.761), (-0.1009, -0.1731, 2.898), (-0.1009, -0.1731, 2.898), (-0.1009, -0.2763, 2.898), (-0.1009, -0.2763, 2.898), (-0.2522, -0.2763, 0.6938), (-0.2522, -0.2763, 0.6938), (-0.05, -0.4753, 0.6938), (0.05, -0.4753, 1.315), (0.05, -0.45, 1.315), (0.05, -0.45, 1.625), (0.05, -0.4248, 1.625), (0.05, -0.4248, 1.936), (0.05, -0.3996, 1.936), (0.05, -0.3996, 2.246), (0.05, -0.3744, 2.246), (0.05, -0.3744, 2.588), (0.05, -0.3492, 2.588), (0.05, -0.3492, 2.898), (0.05, -0.3239, 2.898), (0.05, -0.3239, 2.898), (0.05, -0.3239, 3.209), (0.05, -0.2987, 3.209), (0.05, -0.2987, 4.761), (-0.2522, -0.1731, 0.6938), (-0.2522, -0.1731, 0.6938), (0.05, -0.3239, 3.045), (0.05, -0.487, 0.6938), (0.05, -0.3239, 3.209), (-0.05, -0.3239, 3.209), (-0.2663, -0.1731, 0.6997), (-0.2663, -0.2763, 0.6997), (-0.1009, -0.1731, 2.898), (-0.2522, -0.1731, 0.6938), (-0.05, -0.487, 0.6938), (-0.045, -0.3239, 3.209), (-0.045, -0.487, 0.6938), (0.045, -0.3239, 3.209), (0.045, -0.487, 0.6938), (0.05, -0.3239, 3.392), (0.05, -0.487, 0.877), (-0.05, -0.3239, 3.392), (-0.05, -0.487, 0.877), (-0.045, -0.3239, 3.392), (-0.045, -0.487, 0.877), (0.045, -0.3239, 3.392), (0.045, -0.487, 0.877), (-0.045, -0.3239, 3.209), (-0.05, -0.3239, 3.209), (0.045, -0.3239, 3.209), (0.05, -0.3239, 3.209), (-0.045, -0.3239, 3.392), (-0.05, -0.3239, 3.392), (0.045, -0.3239, 3.392), (0.05, -0.3239, 3.392), (-0.045, -0.2984, 3.209), (-0.05, -0.2984, 3.209), (0.045, -0.2984, 3.209), (0.05, -0.2984, 3.209), (-0.045, -0.2984, 3.392), (-0.05, -0.2984, 3.392), (0.045, -0.2984, 3.392), (0.05, -0.2984, 3.392), (0.05, -0.2987, 3.634), (-0.05, -0.2987, 3.634), (-0.1009, -0.2763, 2.898), (-0.1009, -0.1731, 2.898), (-0.2663, -0.1731, 0.6997), (-0.2663, -0.2763, 0.6997), (-0.1089, -0.2763, 3.139), (-0.1089, -0.1731, 3.139), (-0.2743, -0.1731, 0.6938), (-0.2743, -0.2763, 0.6938), (-0.1089, -0.1781, 3.139), (-0.2743, -0.1781, 0.6938), (-0.1089, -0.2713, 3.139), (-0.2743, -0.2713, 0.6938), (-0.1089, -0.2763, 3.354), (-0.2743, -0.2763, 0.9081), (-0.1089, -0.1731, 3.354), (-0.2743, -0.1731, 0.9081), (-0.1089, -0.1781, 3.354), (-0.2743, -0.1781, 0.9081), (-0.1089, -0.2713, 3.354), (-0.2743, -0.2713, 0.9081), (-0.07259, -0.1731, 3.139), (-0.07259, -0.1781, 3.139), (-0.07259, -0.2713, 3.139), (-0.07259, -0.2763, 3.139), (-0.07259, -0.1731, 3.354), (-0.07259, -0.1781, 3.354), (-0.07259, -0.2713, 3.354), (-0.07259, -0.2763, 3.354), (-0.07566, -0.2763, 4.761), (-0.07566, -0.1731, 4.761), (-0.07566, -0.2763, 4.761), (-0.07566, -0.1731, 4.761), (-0.07566, -0.2763, 3.637), (-0.07566, -0.1731, 3.637), (-0.07566, -0.1731, 3.209), (-0.07566, -0.2763, 3.209), (0.05, -0.2987, 3.209), (-0.05, -0.2987, 3.209), (0.04478, -0.2763, 3.209), (0.04478, -0.1731, 3.209), (0.07566, -0.1731, 4.761), (0.07566, -0.2763, 4.761), (-0.07566, -0.2763, 4.761), (-0.07566, -0.1731, 4.761)], [], [(119, 2, 9, 102), (2, 6, 10, 9), (70, 4, 11, 71), (169, 0, 8, 153), (68, 0, 169, 136, 4, 70), (138, 139, 19, 5), (104, 102, 9, 3), (3, 9, 10, 7), (73, 71, 11, 5), (154, 153, 8, 1), (123, 124, 26, 14), (7, 18, 17, 3), (121, 122, 18, 7), (72, 74, 16, 1), (106, 105, 17, 13), (13, 17, 18, 14), (77, 75, 19, 15), (156, 155, 16, 12), (125, 126, 34, 22), (76, 78, 24, 12), (140, 141, 27, 15), (14, 26, 25, 13), (108, 107, 25, 21), (21, 25, 26, 22), (81, 79, 27, 23), (158, 157, 24, 20), (144, 145, 43, 31), (80, 82, 32, 20), (142, 143, 35, 23), (22, 34, 33, 21), (110, 109, 33, 29), (29, 33, 34, 30), (85, 83, 35, 31), (160, 159, 32, 28), (146, 147, 51, 39), (30, 42, 41, 29), (127, 128, 42, 30), (84, 86, 40, 28), (112, 111, 41, 37), (37, 41, 42, 38), (89, 87, 43, 39), (162, 161, 40, 36), (131, 132, 54, 46), (38, 50, 49, 37), (129, 130, 50, 38), (88, 90, 48, 36), (114, 113, 49, 45), (45, 49, 50, 46), (93, 91, 51, 47), (164, 163, 48, 44), (149, 150, 63, 55), (92, 94, 52, 44), (148, 149, 55, 47), (46, 54, 53, 45), (134, 135, 66, 58), (54, 62, 61, 53), (132, 133, 62, 54), (94, 96, 60, 52), (117, 116, 61, 57), (57, 61, 62, 58), (99, 97, 63, 59), (167, 166, 60, 56), (101, 67, 152, 168, 64, 100), (98, 100, 64, 56), (151, 152, 67, 59), (58, 66, 65, 57), (100, 245, 246, 118), (135, 101, 100, 118), (134, 133, 97, 99), (56, 60, 96, 98), (55, 63, 97, 95), (59, 67, 101, 99), (114, 115, 94, 92), (131, 130, 91, 93), (44, 48, 90, 92), (39, 51, 91, 89), (47, 55, 95, 93), (129, 128, 87, 89), (36, 40, 86, 88), (31, 43, 87, 85), (127, 126, 83, 85), (28, 32, 82, 84), (125, 124, 79, 81), (20, 24, 78, 80), (23, 35, 83, 81), (123, 122, 75, 77), (12, 16, 74, 76), (5, 19, 75, 73), (15, 27, 79, 77), (121, 120, 71, 73), (1, 8, 69, 72), (119, 68, 70, 103), (103, 70, 71, 120), (0, 68, 69, 8), (6, 103, 120, 10), (2, 119, 103, 6), (7, 10, 120, 121), (3, 17, 105, 104), (14, 18, 122, 123), (13, 25, 107, 106), (22, 26, 124, 125), (21, 33, 109, 108), (30, 34, 126, 127), (29, 41, 111, 110), (38, 42, 128, 129), (37, 49, 113, 112), (46, 50, 130, 131), (45, 53, 115, 114), (53, 61, 116, 115), (58, 62, 133, 134), (66, 135, 118, 65), (57, 65, 118, 117), (95, 97, 133, 132), (99, 101, 135, 134), (89, 91, 130, 129), (93, 95, 132, 131), (85, 87, 128, 127), (81, 83, 126, 125), (73, 75, 122, 121), (77, 79, 124, 123), (117, 252, 251, 98), (115, 174, 173, 94), (104, 105, 106, 107, 108, 109, 110, 111, 112, 113, 114, 115, 119, 102), (152, 215, 216, 168), (59, 63, 150, 151), (150, 183, 184, 166), (47, 51, 147, 148), (39, 43, 145, 146), (172, 177, 175, 171), (31, 35, 143, 144), (119, 171, 174, 115), (68, 172, 171, 119), (23, 27, 141, 142), (15, 19, 139, 140), (5, 11, 137, 138), (154, 155, 156, 157, 158, 159, 160, 161, 162, 163, 164, 165, 169, 153), (4, 136, 137, 11), (1, 16, 155, 154), (12, 24, 157, 156), (28, 40, 161, 160), (20, 32, 159, 158), (36, 48, 163, 162), (52, 60, 166, 165), (44, 52, 165, 164), (56, 64, 168, 167), (151, 150, 166, 167), (171, 175, 176, 174), (147, 146, 145, 144, 143, 142, 141, 140, 139, 138, 137, 136, 149, 148), (174, 176, 178, 173), (185, 192, 198, 190), (174, 182, 181, 171), (177, 180, 179, 175), (169, 186, 185, 136), (149, 170, 150), (150, 170, 149, 183, 185, 136, 137, 138, 139, 140, 141, 142, 143, 144, 145, 146, 147, 148), (165, 166, 184, 186, 169), (183, 191, 192, 185), (188, 187, 189, 190), (193, 195, 196, 194), (191, 197, 198, 192), (190, 198, 197, 189), (187, 199, 200, 184), (191, 206, 205, 197), (186, 194, 196, 188), (184, 193, 194, 186), (188, 196, 195, 187), (206, 214, 213, 205), (205, 213, 209, 201), (195, 203, 199, 187), (197, 205, 201, 189), (183, 202, 206, 191), (189, 201, 202, 183), (193, 204, 203, 195), (184, 200, 204, 193), (207, 211, 212, 208), (209, 213, 214, 210), (201, 209, 210, 202), (200, 208, 212, 204), (202, 210, 214, 206), (204, 212, 211, 203), (199, 207, 208, 200), (203, 211, 207, 199), (180, 220, 219, 179), (174, 218, 217, 173), (218, 222, 221, 217), (180, 177, 217, 220), (175, 179, 218, 219), (179, 219, 175, 218), (96, 116, 117, 98), (226, 234, 232, 223), (219, 223, 222, 218), (220, 224, 223, 219), (217, 221, 224, 220), (228, 236, 235, 227), (226, 228, 227, 225), (116, 96, 221, 222), (232, 234, 233, 231), (229, 235, 236, 230), (223, 232, 231, 222), (221, 240, 244, 229), (233, 242, 241, 231), (225, 233, 234, 226), (224, 230, 236, 228), (221, 229, 230, 224), (239, 243, 244, 240), (237, 241, 242, 238), (227, 239, 240, 221), (225, 238, 242, 233), (222, 237, 238, 225), (231, 241, 237, 222), (235, 243, 239, 227), (229, 244, 243, 235), (221, 96, 217), (222, 116, 218), (245, 247, 248, 246), (247, 249, 250, 248), (167, 254, 253, 151), (252, 256, 255, 251), (253, 254, 251, 255), (134, 256, 255, 99), (252, 256, 134, 58, 57), (151, 59, 99, 255), (167, 56, 98, 251, 254), (376, 260, 261, 262), (262, 261, 264, 263), (378, 266, 267, 268), (416, 270, 259, 258), (257, 378, 268, 269, 416, 258), (418, 275, 282, 419), (271, 272, 261, 260), (272, 273, 264, 261), (274, 275, 267, 266), (276, 277, 259, 270), (385, 287, 294, 387), (273, 272, 279, 280), (381, 273, 280, 383), (380, 277, 284, 382), (285, 286, 279, 278), (286, 287, 280, 279), (288, 289, 282, 281), (290, 291, 284, 283), (389, 301, 308, 391), (384, 291, 298, 386), (420, 289, 296, 421), (287, 286, 293, 294), (299, 300, 293, 292), (300, 301, 294, 293), (302, 303, 296, 295), (304, 305, 298, 297), (424, 317, 324, 425), (388, 305, 312, 390), (422, 303, 310, 423), (301, 300, 307, 308), (313, 314, 307, 306), (314, 315, 308, 307), (316, 317, 310, 309), (318, 319, 312, 311), (426, 331, 338, 427), (315, 314, 321, 322), (393, 315, 322, 395), (392, 319, 326, 394), (327, 328, 321, 320), (328, 329, 322, 321), (330, 331, 324, 323), (332, 333, 326, 325), (401, 343, 350, 403), (329, 328, 335, 336), (397, 329, 336, 399), (396, 333, 340, 398), (341, 342, 335, 334), (342, 343, 336, 335), (344, 345, 338, 337), (346, 347, 340, 339), (429, 352, 359, 430), (400, 347, 354, 402), (428, 345, 352, 429), (343, 342, 349, 350), (407, 364, 371, 409), (350, 349, 356, 357), (403, 350, 357, 405), (402, 354, 361, 404), (362, 363, 356, 355), (363, 364, 357, 356), (365, 366, 359, 358), (367, 368, 361, 360), (372, 408, 375, 374, 432, 373), (406, 368, 375, 408), (431, 366, 373, 432), (364, 363, 370, 371), (408, 369, 503, 502), (369, 408, 516, 517), (407, 365, 358, 405), (368, 406, 404, 361), (352, 351, 358, 359), (366, 365, 372, 373), (341, 400, 402, 348), (401, 344, 337, 399), (347, 400, 398, 340), (331, 330, 337, 338), (345, 344, 351, 352), (397, 330, 323, 395), (333, 396, 394, 326), (317, 316, 323, 324), (393, 316, 309, 391), (319, 392, 390, 312), (389, 302, 295, 387), (305, 388, 386, 298), (303, 302, 309, 310), (385, 288, 281, 383), (291, 384, 382, 284), (275, 274, 281, 282), (289, 288, 295, 296), (381, 274, 266, 379), (277, 380, 377, 259), (376, 265, 378, 257), (265, 379, 266, 378), (258, 259, 377, 257), (263, 264, 379, 265), (262, 263, 265, 376), (273, 381, 379, 264), (272, 271, 278, 279), (287, 385, 383, 280), (286, 285, 292, 293), (301, 389, 387, 294), (300, 299, 306, 307), (315, 393, 391, 308), (314, 313, 320, 321), (329, 397, 395, 322), (328, 327, 334, 335), (343, 401, 399, 336), (342, 341, 348, 349), (349, 348, 355, 356), (364, 407, 405, 357), (371, 370, 369, 409), (363, 362, 369, 370), (351, 403, 405, 358), (365, 407, 409, 372), (330, 397, 399, 337), (344, 401, 403, 351), (316, 393, 395, 323), (302, 389, 391, 309), (274, 381, 383, 281), (288, 385, 387, 295), (362, 406, 509, 508), (348, 402, 413, 411), (271, 260, 376, 348, 341, 334, 327, 320, 313, 306, 299, 292, 285, 278), (432, 374, 473, 472), (366, 431, 430, 359), (430, 360, 438, 437), (345, 428, 427, 338), (331, 426, 425, 324), (414, 434, 433, 415), (317, 424, 423, 310), (376, 348, 411, 434), (257, 376, 434, 414), (303, 422, 421, 296), (289, 420, 419, 282), (275, 418, 417, 267), (276, 270, 416, 353, 346, 339, 332, 325, 318, 311, 304, 297, 290, 283), (268, 267, 417, 269), (277, 276, 283, 284), (291, 290, 297, 298), (319, 318, 325, 326), (305, 304, 311, 312), (333, 332, 339, 340), (354, 353, 360, 361), (347, 346, 353, 354), (368, 367, 374, 375), (431, 367, 360, 430), (434, 411, 410, 433), (427, 428, 429, 269, 417, 418, 419, 420, 421, 422, 423, 424, 425, 426), (411, 413, 412, 410), (436, 447, 455, 449), (411, 434, 442, 441), (415, 433, 439, 440), (416, 269, 436, 443), (429, 430, 435), (430, 428, 427, 426, 425, 424, 423, 422, 421, 420, 419, 418, 417, 269, 436, 437, 429, 435), (353, 416, 443, 438, 360), (437, 436, 449, 448), (445, 447, 446, 444), (450, 451, 453, 452), (448, 449, 455, 454), (447, 446, 454, 455), (444, 438, 457, 456), (448, 454, 462, 463), (443, 445, 453, 451), (438, 443, 451, 450), (445, 444, 452, 453), (463, 462, 470, 471), (462, 458, 466, 470), (452, 444, 456, 460), (454, 446, 458, 462), (437, 448, 463, 459), (446, 437, 459, 458), (450, 452, 460, 461), (438, 450, 461, 457), (464, 465, 469, 468), (466, 467, 471, 470), (458, 459, 467, 466), (457, 461, 469, 465), (459, 463, 471, 467), (461, 460, 468, 469), (456, 457, 465, 464), (460, 456, 464, 468), (440, 439, 476, 477), (411, 413, 474, 475), (475, 474, 478, 479), (440, 477, 474, 415), (433, 476, 475, 439), (439, 475, 433, 476), (404, 406, 362, 355), (483, 480, 489, 491), (476, 475, 479, 480), (477, 476, 480, 481), (474, 477, 481, 478), (485, 484, 492, 493), (483, 482, 484, 485), (355, 479, 478, 404), (489, 488, 490, 491), (486, 487, 493, 492), (480, 479, 488, 489), (478, 486, 501, 497), (490, 488, 498, 499), (482, 483, 491, 490), (481, 485, 493, 487), (478, 481, 487, 486), (496, 497, 501, 500), (494, 495, 499, 498), (484, 478, 497, 496), (482, 490, 499, 495), (479, 482, 495, 494), (488, 479, 494, 498), (492, 484, 496, 500), (486, 492, 500, 501), (478, 474, 404), (479, 475, 355), (502, 503, 505, 504), (504, 505, 507, 506), (367, 431, 510, 511), (508, 509, 512, 513), (510, 512, 509, 511), (407, 365, 512, 513), (508, 363, 364, 407, 513), (431, 512, 365, 366), (367, 511, 509, 406, 368), (217, 96, 404, 474), (69, 68, 257, 377), (218, 175, 433, 475), (152, 151, 431, 432), (218, 116, 355, 475), (114, 92, 400, 341), (184, 183, 437, 438), (92, 90, 398, 400), (245, 100, 408, 502), (223, 224, 481, 480), (90, 88, 396, 398), (118, 246, 503, 369), (182, 174, 411, 441), (181, 182, 441, 442), (173, 178, 412, 413), (247, 245, 502, 504), (177, 172, 414, 415), (246, 248, 505, 503), (150, 148, 428, 430), (88, 86, 394, 396), (68, 94, 402, 257), (250, 249, 506, 507), (183, 149, 429, 437), (86, 84, 392, 394), (249, 247, 504, 506), (248, 250, 507, 505), (187, 184, 438, 444), (171, 181, 442, 434), (252, 117, 362, 508), (186, 188, 445, 443), (115, 116, 355, 348), (226, 223, 480, 483), (84, 82, 390, 392), (222, 225, 482, 479), (82, 80, 388, 390), (216, 215, 472, 473), (189, 183, 437, 446), (167, 168, 374, 367), (215, 152, 432, 472), (185, 190, 447, 436), (117, 118, 369, 362), (227, 221, 478, 484), (80, 78, 386, 388), (168, 216, 473, 374), (189, 187, 444, 446), (224, 228, 485, 481), (78, 76, 384, 386), (151, 253, 510, 431), (188, 190, 447, 445), (225, 227, 484, 482), (183, 150, 430, 437), (228, 226, 483, 485), (178, 176, 410, 412), (76, 74, 382, 384), (173, 217, 474, 413), (94, 173, 413, 402), (74, 72, 380, 382), (100, 98, 406, 408), (177, 178, 412, 415), (253, 255, 512, 510), (218, 174, 411, 475), (176, 175, 433, 410), (185, 186, 443, 436), (172, 68, 257, 414), (149, 136, 269, 429), (72, 69, 377, 380), (217, 177, 415, 474), (96, 94, 402, 404), (252, 57, 363, 508), (151, 255, 512, 431), (514, 517, 516, 515), (408, 372, 515, 516), (372, 409, 514, 515), (409, 369, 517, 514)])
me_cube_003.use_remesh_preserve_volume = False
me_cube_003.use_remesh_preserve_attributes = False
me_cube_003.use_mirror_vertex_groups = False
me_cube_003.update()
me_cube_001 = bpy.data.meshes.new('Cube.001')
me_cube_001.from_pydata([(-0.05, -0.3239, 3.209), (-0.05, -0.3239, 3.045), (-0.05, -0.485, 0.6975), (0.05, -0.485, 0.6975), (0.05, -0.3337, 3.167), (-0.05, -0.3337, 3.167), (-0.2663, -0.1731, 0.6997), (-0.115, -0.1731, 3.286), (-0.2663, -0.1731, 0.6997), (-0.115, -0.1731, 3.286), (-0.05, -0.485, 0.6975), (0.05, -0.485, 0.6975), (0.05, -0.3337, 3.167), (-0.05, -0.3337, 3.167), (0.05, -0.485, 0.6975), (-0.05, -0.485, 0.6975), (-0.05, -0.3279, 3.311), (-0.05, -0.489, 0.8001), (-0.05, -0.3279, 3.311), (-0.05, -0.489, 0.8001), (0.045, -0.331, 3.391), (0.045, -0.4921, 0.8798), (-0.045, -0.4921, 0.8798), (-0.045, -0.4921, 0.8798), (0.05, -0.331, 3.391), (0.05, -0.4921, 0.8798), (-0.05, -0.331, 3.391), (-0.05, -0.4921, 0.8798), (0.05, -0.331, 3.391), (0.045, -0.331, 3.391), (-0.05, -0.4921, 0.8798), (-0.045, -0.331, 3.391), (0.05, -0.4921, 0.8798), (-0.05, -0.331, 3.391), (0.045, -0.4921, 0.8798), (-0.045, -0.331, 3.391), (-0.05, -0.3239, 3.209), (-0.05, -0.3239, 3.045), (-0.2663, -0.1731, 0.6997), (-0.2663, -0.1731, 0.6997), (-0.115, -0.1731, 3.286), (-0.115, -0.1731, 3.286), (0.05, -0.3337, 3.167), (0.05, -0.3337, 3.167), (0.05, -0.485, 0.6975), (0.05, -0.485, 0.6975), (-0.05, -0.485, 0.6975), (-0.05, -0.485, 0.6975), (-0.05, -0.3337, 3.167), (-0.05, -0.3337, 3.167), (0.05, -0.485, 0.6975), (-0.05, -0.485, 0.6975), (-0.05, -0.3279, 3.311), (-0.05, -0.3279, 3.311), (-0.05, -0.489, 0.8001), (-0.05, -0.489, 0.8001), (-0.045, -0.4921, 0.8798), (-0.045, -0.4921, 0.8798), (-0.05, -0.4921, 0.8798), (-0.05, -0.4921, 0.8798), (0.045, -0.4921, 0.8798), (0.045, -0.4921, 0.8798), (0.045, -0.331, 3.391), (0.045, -0.331, 3.391), (0.05, -0.331, 3.391), (0.05, -0.331, 3.391), (-0.05, -0.331, 3.391), (-0.05, -0.331, 3.391), (-0.045, -0.331, 3.391), (-0.045, -0.331, 3.391), (0.05, -0.4921, 0.8798), (0.05, -0.4921, 0.8798), (-0.2522, 0.88, 0.6938), (-0.227, 0.9053, 1.315), (-0.2522, 1.384, 0.6938), (-0.227, 1.359, 1.315), (0.2522, 0.88, 0.6938), (0.227, 0.9053, 1.315), (0.2522, 1.384, 0.6938), (0.227, 1.359, 1.315), (-0.2522, 0.88, 1.315), (-0.2522, 1.384, 1.315), (0.2522, 1.384, 1.315), (0.2522, 0.88, 1.315), (-0.2018, 0.9305, 1.625), (-0.2018, 1.334, 1.625), (0.2018, 1.334, 1.625), (0.2018, 0.9305, 1.625), (-0.227, 0.9053, 1.625), (-0.227, 1.359, 1.625), (0.227, 1.359, 1.625), (0.227, 0.9053, 1.625), (-0.1765, 0.9557, 1.936), (-0.1765, 1.309, 1.936), (0.1765, 1.309, 1.936), (0.1765, 0.9557, 1.936), (-0.2018, 0.9305, 1.936), (-0.2018, 1.334, 1.936), (0.2018, 1.334, 1.936), (0.2018, 0.9305, 1.936), (-0.1513, 0.9809, 2.246), (-0.1513, 1.284, 2.246), (0.1513, 1.284, 2.246), (0.1513, 0.9809, 2.246), (-0.1765, 0.9557, 2.246), (-0.1765, 1.309, 2.246), (0.1765, 1.309, 2.246), (0.1765, 0.9557, 2.246), (-0.1261, 1.006, 2.588), (-0.1261, 1.258, 2.588), (0.1261, 1.258, 2.588), (0.1261, 1.006, 2.588), (-0.1513, 0.9809, 2.588), (-0.1513, 1.284, 2.588), (0.1513, 1.284, 2.588), (0.1513, 0.9809, 2.588), (-0.1009, 1.031, 2.898), (-0.1009, 1.233, 2.898), (0.1009, 1.233, 2.898), (0.1009, 1.031, 2.898), (-0.1261, 1.006, 2.898), (-0.1261, 1.258, 2.898), (0.1261, 1.258, 2.898), (0.1261, 1.006, 2.898), (-0.1009, 1.031, 2.898), (-0.1009, 1.233, 2.898), (0.1009, 1.233, 2.898), (0.1009, 1.031, 2.898), (-0.07566, 1.057, 3.209), (-0.07566, 1.208, 3.209), (0.07566, 1.208, 3.209), (0.07566, 1.057, 3.209), (-0.1009, 1.031, 3.209), (-0.1009, 1.233, 3.209), (0.1009, 1.233, 3.209), (0.1009, 1.031, 3.209), (-0.07566, 1.057, 4.761), (-0.07566, 1.208, 4.761), (0.07566, 1.208, 4.761), (0.07566, 1.057, 4.761), (-0.2522, 1.079, 0.6938), (-0.2522, 1.079, 1.315), (0.2522, 1.079, 0.6938), (0.2522, 1.079, 1.315), (-0.227, 1.079, 1.315), (0.227, 1.079, 1.315), (-0.227, 1.079, 1.625), (0.227, 1.079, 1.625), (-0.2018, 1.079, 1.625), (0.2018, 1.079, 1.625), (-0.2018, 1.079, 1.936), (0.2018, 1.079, 1.936), (-0.1765, 1.079, 1.936), (0.1765, 1.079, 1.936), (-0.1765, 1.079, 2.246), (0.1765, 1.079, 2.246), (-0.1513, 1.079, 2.246), (0.1513, 1.079, 2.246), (-0.1513, 1.079, 2.588), (0.1513, 1.079, 2.588), (-0.1261, 1.079, 2.588), (0.1261, 1.079, 2.588), (-0.1261, 1.079, 2.898), (0.1261, 1.079, 2.898), (-0.1009, 1.079, 2.898), (0.1009, 1.079, 2.898), (-0.1009, 1.079, 2.898), (0.1009, 1.079, 2.898), (-0.1009, 1.079, 3.209), (0.1009, 1.079, 3.209), (-0.07566, 1.079, 3.209), (0.07566, 1.079, 3.209), (-0.07566, 1.079, 4.761), (0.07566, 1.079, 4.761), (-0.2522, 1.182, 1.315), (0.2522, 1.182, 0.6938), (-0.227, 1.182, 1.315), (-0.227, 1.182, 1.625), (-0.2018, 1.182, 1.625), (-0.2018, 1.182, 1.936), (-0.1765, 1.182, 1.936), (-0.1765, 1.182, 2.246), (-0.1513, 1.182, 2.246), (-0.1513, 1.182, 2.588), (-0.1261, 1.182, 2.588), (-0.1261, 1.182, 2.898), (-0.1009, 1.182, 2.898), (-0.1009, 1.182, 2.898), (-0.1009, 1.182, 3.209), (-0.07566, 1.182, 3.209), (-0.07566, 1.182, 4.761), (-0.2522, 1.182, 0.6938), (0.2522, 1.182, 1.315), (0.227, 1.182, 1.315), (0.227, 1.182, 1.625), (0.2018, 1.182, 1.625), (0.2018, 1.182, 1.936), (0.1765, 1.182, 1.936), (0.1765, 1.182, 2.246), (0.1513, 1.182, 2.246), (0.1513, 1.182, 2.588), (0.1261, 1.182, 2.588), (0.1261, 1.182, 2.898), (0.1009, 1.182, 2.898), (0.1009, 1.182, 2.898), (0.1009, 1.182, 3.209), (0.07566, 1.182, 3.209), (0.07566, 1.182, 4.761), (0.05, 0.88, 0.6938), (0.05, 0.88, 1.315), (0.05, 0.9053, 1.315), (0.05, 0.9053, 1.625), (0.05, 0.9305, 1.625), (0.05, 0.9305, 1.936), (0.05, 0.9557, 1.936), (0.05, 0.9557, 2.246), (0.05, 0.9809, 2.246), (0.05, 0.9809, 2.588), (0.05, 1.006, 2.588), (0.05, 1.006, 2.898), (0.05, 1.031, 2.898), (0.05, 1.031, 2.898), (0.05, 1.031, 3.209), (0.05, 1.057, 3.209), (0.05, 1.057, 4.761), (-0.05, 0.88, 1.315), (-0.05, 0.9053, 1.315), (-0.05, 0.9053, 1.625), (-0.05, 0.9305, 1.625), (-0.05, 0.9305, 1.936), (-0.05, 0.9557, 1.936), (-0.05, 0.9557, 2.246), (-0.05, 0.9809, 2.246), (-0.05, 0.9809, 2.588), (-0.05, 1.006, 2.588), (-0.05, 1.006, 2.898), (-0.05, 1.031, 2.898), (-0.05, 1.031, 2.898), (-0.05, 1.031, 3.209), (-0.05, 1.057, 3.209), (-0.05, 1.057, 4.761), (-0.05, 0.88, 0.6938), (0.05, 1.031, 3.045), (-0.05, 1.031, 3.045), (-0.2522, 1.182, 0.6938), (-0.2522, 1.079, 0.6938), (-0.1009, 1.079, 2.898), (-0.1009, 1.182, 2.898), (-0.2522, 1.182, 0.6938), (-0.1009, 1.182, 2.898), (-0.2522, 1.079, 0.6938), (-0.1009, 1.079, 2.898), (-0.05, 0.8703, 0.6975), (0.05, 0.8703, 0.6975), (0.05, 1.022, 3.167), (-0.05, 1.022, 3.167), (-0.2663, 1.182, 0.6997), (-0.2663, 1.079, 0.6997), (-0.115, 1.182, 3.286), (-0.2663, 1.182, 0.6997), (-0.115, 1.182, 3.286), (-0.2522, 1.182, 0.6938), (-0.1009, 1.182, 2.898), (-0.05, 0.8703, 0.6975), (0.05, 0.8703, 0.6975), (0.05, 1.022, 3.167), (-0.05, 1.022, 3.167), (0.05, 1.031, 3.209), (0.05, 0.8703, 0.6975), (-0.05, 1.031, 3.209), (-0.05, 0.8703, 0.6975), (-0.05, 1.027, 3.311), (0.05, 0.8683, 0.6938), (-0.05, 0.8663, 0.8001), (-0.05, 1.027, 3.311), (-0.05, 0.8663, 0.8001), (0.045, 1.024, 3.391), (0.045, 0.8632, 0.8798), (-0.045, 0.8632, 0.8798), (-0.045, 0.8632, 0.8798), (0.05, 1.024, 3.391), (0.05, 0.8632, 0.8798), (-0.05, 1.024, 3.391), (-0.05, 0.8632, 0.8798), (0.05, 1.024, 3.391), (0.045, 1.024, 3.391), (-0.05, 0.8632, 0.8798), (-0.045, 1.024, 3.391), (0.05, 0.8632, 0.8798), (-0.05, 1.024, 3.391), (0.045, 0.8632, 0.8798), (-0.045, 1.024, 3.391), (-0.05, 0.8683, 0.6938), (-0.045, 1.031, 3.209), (-0.045, 0.8683, 0.6938), (0.045, 1.031, 3.209), (0.045, 0.8683, 0.6938), (0.05, 1.031, 3.392), (0.05, 0.8683, 0.877), (-0.05, 1.031, 3.392), (-0.05, 0.8683, 0.877), (-0.045, 1.031, 3.392), (-0.045, 0.8683, 0.877), (0.045, 1.031, 3.392), (0.045, 0.8683, 0.877), (-0.045, 1.031, 3.209), (-0.05, 1.031, 3.209), (0.045, 1.031, 3.209), (0.05, 1.031, 3.209), (-0.045, 1.031, 3.392), (-0.05, 1.031, 3.392), (0.045, 1.031, 3.392), (0.05, 1.031, 3.392), (-0.045, 1.057, 3.209), (-0.05, 1.057, 3.209), (0.045, 1.057, 3.209), (0.05, 1.057, 3.209), (-0.045, 1.057, 3.392), (-0.05, 1.057, 3.392), (0.045, 1.057, 3.392), (0.05, 1.057, 3.392), (0.05, 1.057, 3.634), (-0.05, 1.057, 3.634), (-0.1009, 1.079, 2.898), (-0.1009, 1.182, 2.898), (-0.2663, 1.182, 0.6997), (-0.2663, 1.079, 0.6997), (-0.1089, 1.079, 3.139), (-0.1089, 1.182, 3.139), (-0.2743, 1.182, 0.6938), (-0.2743, 1.079, 0.6938), (-0.1089, 1.177, 3.139), (-0.2743, 1.177, 0.6938), (-0.1089, 1.084, 3.139), (-0.2743, 1.084, 0.6938), (-0.1089, 1.079, 3.354), (-0.2743, 1.079, 0.9081), (-0.1089, 1.182, 3.354), (-0.2743, 1.182, 0.9081), (-0.1089, 1.177, 3.354), (-0.2743, 1.177, 0.9081), (-0.1089, 1.084, 3.354), (-0.2743, 1.084, 0.9081), (-0.07259, 1.182, 3.139), (-0.07259, 1.177, 3.139), (-0.07259, 1.084, 3.139), (-0.07259, 1.079, 3.139), (-0.07259, 1.182, 3.354), (-0.07259, 1.177, 3.354), (-0.07259, 1.084, 3.354), (-0.07259, 1.079, 3.354), (-0.07566, 1.079, 4.761), (-0.07566, 1.182, 4.761), (-0.07566, 1.079, 4.761), (-0.07566, 1.182, 4.761), (-0.07566, 1.079, 3.637), (-0.07566, 1.182, 3.637), (-0.07566, 1.079, 3.209), (-0.07566, 1.182, 3.209), (0.05, 1.057, 3.209), (-0.05, 1.057, 3.209), (0.04478, 1.079, 3.209), (0.04478, 1.182, 3.209), (-0.2522, 1.079, 0.6938), (-0.2522, 0.88, 0.6938), (-0.2522, 0.88, 1.315), (-0.2522, 1.182, 1.315), (-0.2522, 1.384, 1.315), (-0.2522, 1.384, 0.6938), (0.2522, 1.384, 0.6938), (0.2522, 1.384, 1.315), (0.2522, 1.182, 0.6938), (0.2522, 1.079, 1.315), (0.2522, 0.88, 1.315), (0.2522, 0.88, 0.6938), (0.05, 0.88, 0.6938), (-0.05, 0.88, 1.315), (-0.227, 1.182, 1.315), (-0.227, 1.359, 1.315), (0.227, 1.359, 1.315), (0.227, 1.079, 1.315), (0.227, 0.9053, 1.315), (-0.05, 0.9053, 1.315), (-0.227, 0.9053, 1.315), (-0.227, 1.182, 1.625), (-0.227, 1.359, 1.625), (0.227, 1.359, 1.625), (0.227, 1.079, 1.625), (0.227, 0.9053, 1.625), (-0.05, 0.9053, 1.625), (-0.227, 0.9053, 1.625), (-0.2018, 1.182, 1.625), (-0.2018, 1.334, 1.625), (0.2018, 1.334, 1.625), (0.2018, 1.079, 1.625), (0.2018, 0.9305, 1.625), (-0.05, 0.9305, 1.625), (-0.2018, 0.9305, 1.625), (-0.2018, 1.182, 1.936), (-0.2018, 1.334, 1.936), (0.2018, 1.334, 1.936), (0.2018, 1.079, 1.936), (0.2018, 0.9305, 1.936), (-0.05, 0.9305, 1.936), (-0.2018, 0.9305, 1.936), (-0.1765, 1.182, 1.936), (-0.1765, 1.309, 1.936), (0.1765, 1.309, 1.936), (0.1765, 1.079, 1.936), (0.1765, 0.9557, 1.936), (-0.05, 0.9557, 1.936), (-0.1765, 0.9557, 1.936), (-0.1765, 1.182, 2.246), (-0.1765, 1.309, 2.246), (0.1765, 1.309, 2.246), (0.1765, 1.079, 2.246), (0.1765, 0.9557, 2.246), (-0.05, 0.9557, 2.246), (-0.1765, 0.9557, 2.246), (-0.1513, 1.182, 2.246), (-0.1513, 1.284, 2.246), (0.1513, 1.284, 2.246), (0.1513, 1.079, 2.246), (0.1513, 0.9809, 2.246), (-0.05, 0.9809, 2.246), (-0.1513, 0.9809, 2.246), (-0.1513, 1.182, 2.588), (-0.1513, 1.284, 2.588), (0.1513, 1.284, 2.588), (0.1513, 1.079, 2.588), (0.1513, 0.9809, 2.588), (-0.05, 0.9809, 2.588), (-0.1513, 0.9809, 2.588), (-0.1261, 1.182, 2.588), (-0.1261, 1.258, 2.588), (0.1261, 1.258, 2.588), (0.1261, 1.079, 2.588), (0.1261, 1.006, 2.588), (-0.05, 1.006, 2.588), (-0.1261, 1.006, 2.588), (-0.1261, 1.182, 2.898), (-0.1261, 1.258, 2.898), (0.1261, 1.258, 2.898), (0.1261, 1.079, 2.898), (0.1261, 1.006, 2.898), (-0.05, 1.006, 2.898), (-0.1261, 1.006, 2.898), (-0.1009, 1.182, 2.898), (-0.1009, 1.233, 2.898), (0.1009, 1.233, 2.898), (0.1009, 1.079, 2.898), (0.1009, 1.031, 2.898), (-0.05, 1.031, 2.898), (-0.1009, 1.031, 2.898), (-0.1009, 1.182, 2.898), (-0.1009, 1.233, 2.898), (0.1009, 1.233, 2.898), (0.1009, 1.079, 2.898), (0.1009, 1.031, 2.898), (-0.05, 1.031, 2.898), (-0.1009, 1.031, 2.898), (-0.1009, 1.182, 3.209), (-0.1009, 1.233, 3.209), (0.1009, 1.233, 3.209), (0.1009, 1.079, 3.209), (0.1009, 1.031, 3.209), (-0.05, 1.031, 3.209), (-0.1009, 1.031, 3.209), (-0.07566, 1.182, 3.209), (-0.07566, 1.208, 3.209), (0.07566, 1.208, 3.209), (0.07566, 1.079, 3.209), (0.07566, 1.057, 3.209), (-0.05, 1.057, 3.209), (-0.07566, 1.057, 3.209), (-0.07566, 1.182, 4.761), (-0.07566, 1.208, 4.761), (0.07566, 1.208, 4.761), (0.07566, 1.079, 4.761), (0.07566, 1.057, 4.761), (-0.05, 1.057, 4.761), (-0.07566, 1.057, 4.761), (-0.2522, 1.182, 0.6938), (-0.2522, 1.079, 1.315), (0.2522, 1.079, 0.6938), (0.2522, 1.182, 1.315), (-0.227, 1.079, 1.315), (0.227, 1.182, 1.315), (-0.227, 1.079, 1.625), (0.227, 1.182, 1.625), (-0.2018, 1.079, 1.625), (0.2018, 1.182, 1.625), (-0.2018, 1.079, 1.936), (0.2018, 1.182, 1.936), (-0.1765, 1.079, 1.936), (0.1765, 1.182, 1.936), (-0.1765, 1.079, 2.246), (0.1765, 1.182, 2.246), (-0.1513, 1.079, 2.246), (0.1513, 1.182, 2.246), (-0.1513, 1.079, 2.588), (0.1513, 1.182, 2.588), (-0.1261, 1.079, 2.588), (0.1261, 1.182, 2.588), (-0.1261, 1.079, 2.898), (0.1261, 1.182, 2.898), (-0.1009, 1.079, 2.898), (0.1009, 1.182, 2.898), (-0.1009, 1.079, 2.898), (0.1009, 1.182, 2.898), (-0.1009, 1.079, 3.209), (0.1009, 1.182, 3.209), (-0.07566, 1.079, 3.209), (0.07566, 1.182, 3.209), (-0.07566, 1.079, 4.761), (0.07566, 1.182, 4.761), (-0.1009, 1.182, 2.898), (-0.1009, 1.182, 2.898), (-0.1009, 1.079, 2.898), (-0.1009, 1.079, 2.898), (-0.2522, 1.079, 0.6938), (-0.2522, 1.079, 0.6938), (-0.05, 0.88, 0.6938), (0.05, 0.88, 1.315), (0.05, 0.9053, 1.315), (0.05, 0.9053, 1.625), (0.05, 0.9305, 1.625), (0.05, 0.9305, 1.936), (0.05, 0.9557, 1.936), (0.05, 0.9557, 2.246), (0.05, 0.9809, 2.246), (0.05, 0.9809, 2.588), (0.05, 1.006, 2.588), (0.05, 1.006, 2.898), (0.05, 1.031, 2.898), (0.05, 1.031, 2.898), (0.05, 1.031, 3.209), (0.05, 1.057, 3.209), (0.05, 1.057, 4.761), (-0.2522, 1.182, 0.6938), (-0.2522, 1.182, 0.6938), (-0.05, 1.031, 3.045), (0.05, 1.031, 3.045), (0.05, 0.8683, 0.6938), (0.05, 1.031, 3.209), (-0.05, 1.031, 3.209), (-0.2663, 1.182, 0.6997), (-0.2663, 1.079, 0.6997), (-0.1009, 1.182, 2.898), (-0.2522, 1.182, 0.6938), (-0.2663, 1.182, 0.6997), (-0.115, 1.182, 3.286), (-0.115, 1.182, 3.286), (-0.05, 0.8683, 0.6938), (0.05, 1.022, 3.167), (0.05, 1.022, 3.167), (0.05, 0.8703, 0.6975), (0.05, 0.8703, 0.6975), (-0.05, 0.8703, 0.6975), (-0.05, 0.8703, 0.6975), (-0.05, 1.022, 3.167), (-0.05, 1.022, 3.167), (0.05, 0.8703, 0.6975), (-0.05, 0.8703, 0.6975), (-0.05, 1.027, 3.311), (-0.05, 1.027, 3.311), (-0.05, 0.8663, 0.8001), (-0.05, 0.8663, 0.8001), (-0.045, 0.8632, 0.8798), (-0.045, 0.8632, 0.8798), (-0.05, 0.8632, 0.8798), (-0.05, 0.8632, 0.8798), (0.045, 0.8632, 0.8798), (0.045, 0.8632, 0.8798), (0.045, 1.024, 3.391), (0.045, 1.024, 3.391), (0.05, 1.024, 3.391), (0.05, 1.024, 3.391), (-0.05, 1.024, 3.391), (-0.05, 1.024, 3.391), (-0.045, 1.024, 3.391), (-0.045, 1.024, 3.391), (0.05, 0.8632, 0.8798), (0.05, 0.8632, 0.8798), (-0.045, 1.031, 3.209), (-0.045, 0.8683, 0.6938), (0.045, 1.031, 3.209), (0.045, 0.8683, 0.6938), (0.05, 1.031, 3.392), (0.05, 0.8683, 0.877), (-0.05, 1.031, 3.392), (-0.05, 0.8683, 0.877), (-0.045, 1.031, 3.392), (-0.045, 0.8683, 0.877), (0.045, 1.031, 3.392), (0.045, 0.8683, 0.877), (-0.045, 1.031, 3.209), (-0.05, 1.031, 3.209), (0.045, 1.031, 3.209), (0.05, 1.031, 3.209), (-0.045, 1.031, 3.392), (-0.05, 1.031, 3.392), (0.045, 1.031, 3.392), (0.05, 1.031, 3.392), (-0.045, 1.057, 3.209), (-0.05, 1.057, 3.209), (0.045, 1.057, 3.209), (0.05, 1.057, 3.209), (-0.045, 1.057, 3.392), (-0.05, 1.057, 3.392), (0.045, 1.057, 3.392), (0.05, 1.057, 3.392), (0.05, 1.057, 3.634), (-0.05, 1.057, 3.634), (-0.1009, 1.079, 2.898), (-0.1009, 1.182, 2.898), (-0.2663, 1.182, 0.6997), (-0.2663, 1.079, 0.6997), (-0.1089, 1.079, 3.139), (-0.1089, 1.182, 3.139), (-0.2743, 1.182, 0.6938), (-0.2743, 1.079, 0.6938), (-0.1089, 1.177, 3.139), (-0.2743, 1.177, 0.6938), (-0.1089, 1.084, 3.139), (-0.2743, 1.084, 0.6938), (-0.1089, 1.079, 3.354), (-0.2743, 1.079, 0.9081), (-0.1089, 1.182, 3.354), (-0.2743, 1.182, 0.9081), (-0.1089, 1.177, 3.354), (-0.2743, 1.177, 0.9081), (-0.1089, 1.084, 3.354), (-0.2743, 1.084, 0.9081), (-0.07259, 1.182, 3.139), (-0.07259, 1.177, 3.139), (-0.07259, 1.084, 3.139), (-0.07259, 1.079, 3.139), (-0.07259, 1.182, 3.354), (-0.07259, 1.177, 3.354), (-0.07259, 1.084, 3.354), (-0.07259, 1.079, 3.354), (-0.07566, 1.079, 4.761), (-0.07566, 1.182, 4.761), (-0.07566, 1.079, 4.761), (-0.07566, 1.182, 4.761), (-0.07566, 1.079, 3.637), (-0.07566, 1.182, 3.637), (-0.07566, 1.182, 3.209), (-0.07566, 1.079, 3.209), (0.05, 1.057, 3.209), (-0.05, 1.057, 3.209), (0.04478, 1.079, 3.209), (0.04478, 1.182, 3.209), (0.07566, 1.182, 4.761), (0.07566, 1.079, 4.761), (-0.07566, 1.079, 4.761), (-0.07566, 1.182, 4.761)], [], [(30, 27, 59, 58), (21, 34, 61, 60), (20, 29, 63, 62), (28, 24, 65, 64), (33, 26, 67, 66), (31, 35, 69, 68), (25, 32, 71, 70), (8, 6, 38, 39), (7, 9, 41, 40), (4, 12, 43, 42), (11, 3, 45, 44), (10, 2, 47, 46), (13, 5, 49, 48), (11, 14, 50, 44), (15, 10, 46, 51), (18, 16, 53, 52), (17, 19, 55, 54), (0, 1, 37, 36), (23, 22, 57, 56), (191, 74, 81, 174), (74, 78, 82, 81), (142, 76, 83, 143), (241, 72, 80, 225), (140, 72, 241, 208, 76, 142), (210, 211, 91, 77), (176, 174, 81, 75), (75, 81, 82, 79), (145, 143, 83, 77), (226, 225, 80, 73), (195, 196, 98, 86), (79, 90, 89, 75), (193, 194, 90, 79), (144, 146, 88, 73), (178, 177, 89, 85), (85, 89, 90, 86), (149, 147, 91, 87), (228, 227, 88, 84), (197, 198, 106, 94), (148, 150, 96, 84), (212, 213, 99, 87), (86, 98, 97, 85), (180, 179, 97, 93), (93, 97, 98, 94), (153, 151, 99, 95), (230, 229, 96, 92), (216, 217, 115, 103), (152, 154, 104, 92), (214, 215, 107, 95), (94, 106, 105, 93), (182, 181, 105, 101), (101, 105, 106, 102), (157, 155, 107, 103), (232, 231, 104, 100), (218, 219, 123, 111), (102, 114, 113, 101), (199, 200, 114, 102), (156, 158, 112, 100), (184, 183, 113, 109), (109, 113, 114, 110), (161, 159, 115, 111), (234, 233, 112, 108), (203, 204, 126, 118), (110, 122, 121, 109), (201, 202, 122, 110), (160, 162, 120, 108), (186, 185, 121, 117), (117, 121, 122, 118), (165, 163, 123, 119), (236, 235, 120, 116), (221, 222, 135, 127), (164, 166, 124, 116), (220, 221, 127, 119), (118, 126, 125, 117), (206, 207, 138, 130), (126, 134, 133, 125), (204, 205, 134, 126), (166, 168, 132, 124), (189, 188, 133, 129), (129, 133, 134, 130), (171, 169, 135, 131), (239, 238, 132, 128), (173, 139, 224, 240, 136, 172), (170, 172, 136, 128), (223, 224, 139, 131), (130, 138, 137, 129), (172, 351, 352, 190), (207, 173, 172, 190), (206, 205, 169, 171), (128, 132, 168, 170), (127, 135, 169, 167), (131, 139, 173, 171), (186, 187, 166, 164), (203, 202, 163, 165), (116, 120, 162, 164), (111, 123, 163, 161), (119, 127, 167, 165), (201, 200, 159, 161), (108, 112, 158, 160), (103, 115, 159, 157), (199, 198, 155, 157), (100, 104, 154, 156), (197, 196, 151, 153), (92, 96, 150, 152), (95, 107, 155, 153), (195, 194, 147, 149), (84, 88, 146, 148), (77, 91, 147, 145), (87, 99, 151, 149), (193, 192, 143, 145), (73, 80, 141, 144), (191, 140, 142, 175), (175, 142, 143, 192), (72, 140, 141, 80), (78, 175, 192, 82), (74, 191, 175, 78), (79, 82, 192, 193), (75, 89, 177, 176), (86, 90, 194, 195), (85, 97, 179, 178), (94, 98, 196, 197), (93, 105, 181, 180), (102, 106, 198, 199), (101, 113, 183, 182), (110, 114, 200, 201), (109, 121, 185, 184), (118, 122, 202, 203), (117, 125, 187, 186), (125, 133, 188, 187), (130, 134, 205, 206), (138, 207, 190, 137), (129, 137, 190, 189), (167, 169, 205, 204), (171, 173, 207, 206), (161, 163, 202, 201), (165, 167, 204, 203), (157, 159, 200, 199), (153, 155, 198, 197), (145, 147, 194, 193), (149, 151, 196, 195), (189, 358, 357, 170), (187, 247, 246, 166), (176, 177, 178, 179, 180, 181, 182, 183, 184, 185, 186, 187, 191, 174), (224, 321, 322, 240), (131, 135, 222, 223), (222, 267, 269, 238), (119, 123, 219, 220), (111, 115, 217, 218), (245, 250, 248, 244), (103, 107, 215, 216), (191, 244, 247, 187), (140, 245, 244, 191), (95, 99, 213, 214), (87, 91, 211, 212), (77, 83, 209, 210), (226, 227, 228, 229, 230, 231, 232, 233, 234, 235, 236, 237, 241, 225), (76, 208, 209, 83), (73, 88, 227, 226), (84, 96, 229, 228), (100, 112, 233, 232), (92, 104, 231, 230), (108, 120, 235, 234), (124, 132, 238, 237), (116, 124, 237, 236), (128, 136, 240, 239), (223, 222, 238, 239), (244, 248, 249, 247), (219, 218, 217, 216, 215, 214, 213, 212, 211, 210, 209, 208, 221, 220), (247, 249, 251, 246), (272, 298, 304, 296), (247, 262, 261, 244), (250, 257, 256, 248), (241, 292, 272, 208), (221, 242, 222), (222, 242, 221, 267, 272, 208, 209, 210, 211, 212, 213, 214, 215, 216, 217, 218, 219, 220), (237, 238, 269, 292, 241), (267, 297, 298, 272), (294, 293, 295, 296), (299, 301, 302, 300), (297, 303, 304, 298), (296, 304, 303, 295), (293, 305, 306, 269), (297, 312, 311, 303), (292, 300, 302, 294), (269, 299, 300, 292), (294, 302, 301, 293), (312, 320, 319, 311), (311, 319, 315, 307), (301, 309, 305, 293), (303, 311, 307, 295), (267, 308, 312, 297), (295, 307, 308, 267), (299, 310, 309, 301), (269, 306, 310, 299), (313, 317, 318, 314), (315, 319, 320, 316), (307, 315, 316, 308), (306, 314, 318, 310), (308, 316, 320, 312), (310, 318, 317, 309), (305, 313, 314, 306), (309, 317, 313, 305), (257, 326, 325, 256), (247, 324, 323, 246), (324, 328, 327, 323), (257, 250, 323, 326), (248, 256, 324, 325), (256, 325, 248, 324), (168, 188, 189, 170), (332, 340, 338, 329), (325, 329, 328, 324), (326, 330, 329, 325), (323, 327, 330, 326), (334, 342, 341, 333), (332, 334, 333, 331), (188, 168, 327, 328), (338, 340, 339, 337), (335, 341, 342, 336), (329, 338, 337, 328), (327, 346, 350, 335), (339, 348, 347, 337), (331, 339, 340, 332), (330, 336, 342, 334), (327, 335, 336, 330), (345, 349, 350, 346), (343, 347, 348, 344), (333, 345, 346, 327), (331, 344, 348, 339), (328, 343, 344, 331), (337, 347, 343, 328), (341, 349, 345, 333), (335, 350, 349, 341), (327, 168, 323), (328, 188, 324), (351, 353, 354, 352), (353, 355, 356, 354), (239, 360, 359, 223), (358, 362, 361, 357), (359, 360, 357, 361), (206, 362, 361, 171), (358, 362, 206, 130, 129), (223, 131, 171, 361), (239, 128, 170, 357, 360), (482, 366, 367, 368), (368, 367, 370, 369), (484, 372, 373, 374), (522, 376, 365, 364), (363, 484, 374, 375, 522, 364), (524, 381, 388, 525), (377, 378, 367, 366), (378, 379, 370, 367), (380, 381, 373, 372), (382, 383, 365, 376), (491, 393, 400, 493), (379, 378, 385, 386), (487, 379, 386, 489), (486, 383, 390, 488), (391, 392, 385, 384), (392, 393, 386, 385), (394, 395, 388, 387), (396, 397, 390, 389), (495, 407, 414, 497), (490, 397, 404, 492), (526, 395, 402, 527), (393, 392, 399, 400), (405, 406, 399, 398), (406, 407, 400, 399), (408, 409, 402, 401), (410, 411, 404, 403), (530, 423, 430, 531), (494, 411, 418, 496), (528, 409, 416, 529), (407, 406, 413, 414), (419, 420, 413, 412), (420, 421, 414, 413), (422, 423, 416, 415), (424, 425, 418, 417), (532, 437, 444, 533), (421, 420, 427, 428), (499, 421, 428, 501), (498, 425, 432, 500), (433, 434, 427, 426), (434, 435, 428, 427), (436, 437, 430, 429), (438, 439, 432, 431), (507, 449, 456, 509), (435, 434, 441, 442), (503, 435, 442, 505), (502, 439, 446, 504), (447, 448, 441, 440), (448, 449, 442, 441), (450, 451, 444, 443), (452, 453, 446, 445), (535, 458, 465, 536), (506, 453, 460, 508), (534, 451, 458, 535), (449, 448, 455, 456), (513, 470, 477, 515), (456, 455, 462, 463), (509, 456, 463, 511), (508, 460, 467, 510), (468, 469, 462, 461), (469, 470, 463, 462), (471, 472, 465, 464), (473, 474, 467, 466), (478, 514, 481, 480, 538, 479), (512, 474, 481, 514), (537, 472, 479, 538), (470, 469, 476, 477), (514, 475, 643, 642), (475, 514, 656, 657), (513, 471, 464, 511), (474, 512, 510, 467), (458, 457, 464, 465), (472, 471, 478, 479), (447, 506, 508, 454), (507, 450, 443, 505), (453, 506, 504, 446), (437, 436, 443, 444), (451, 450, 457, 458), (503, 436, 429, 501), (439, 502, 500, 432), (423, 422, 429, 430), (499, 422, 415, 497), (425, 498, 496, 418), (495, 408, 401, 493), (411, 494, 492, 404), (409, 408, 415, 416), (491, 394, 387, 489), (397, 490, 488, 390), (381, 380, 387, 388), (395, 394, 401, 402), (487, 380, 372, 485), (383, 486, 483, 365), (482, 371, 484, 363), (371, 485, 372, 484), (364, 365, 483, 363), (369, 370, 485, 371), (368, 369, 371, 482), (379, 487, 485, 370), (378, 377, 384, 385), (393, 491, 489, 386), (392, 391, 398, 399), (407, 495, 493, 400), (406, 405, 412, 413), (421, 499, 497, 414), (420, 419, 426, 427), (435, 503, 501, 428), (434, 433, 440, 441), (449, 507, 505, 442), (448, 447, 454, 455), (455, 454, 461, 462), (470, 513, 511, 463), (477, 476, 475, 515), (469, 468, 475, 476), (457, 509, 511, 464), (471, 513, 515, 478), (436, 503, 505, 443), (450, 507, 509, 457), (422, 499, 501, 429), (408, 495, 497, 415), (380, 487, 489, 387), (394, 491, 493, 401), (468, 512, 649, 648), (454, 508, 519, 517), (377, 366, 482, 454, 447, 440, 433, 426, 419, 412, 405, 398, 391, 384), (538, 480, 613, 612), (472, 537, 536, 465), (536, 466, 545, 544), (451, 534, 533, 444), (437, 532, 531, 430), (520, 540, 539, 521), (423, 530, 529, 416), (482, 454, 517, 540), (363, 482, 540, 520), (409, 528, 527, 402), (395, 526, 525, 388), (381, 524, 523, 373), (382, 376, 522, 459, 452, 445, 438, 431, 424, 417, 410, 403, 396, 389), (374, 373, 523, 375), (383, 382, 389, 390), (397, 396, 403, 404), (425, 424, 431, 432), (411, 410, 417, 418), (439, 438, 445, 446), (460, 459, 466, 467), (453, 452, 459, 460), (474, 473, 480, 481), (537, 473, 466, 536), (540, 517, 516, 539), (533, 534, 535, 375, 523, 524, 525, 526, 527, 528, 529, 530, 531, 532), (517, 519, 518, 516), (543, 587, 595, 589), (517, 540, 549, 548), (521, 539, 546, 547), (522, 375, 543, 553), (535, 536, 542), (536, 534, 533, 532, 531, 530, 529, 528, 527, 526, 525, 524, 523, 375, 543, 544, 535, 542), (459, 522, 553, 545, 466), (544, 543, 589, 588), (585, 587, 586, 584), (590, 591, 593, 592), (588, 589, 595, 594), (587, 586, 594, 595), (584, 545, 597, 596), (588, 594, 602, 603), (553, 585, 593, 591), (545, 553, 591, 590), (585, 584, 592, 593), (603, 602, 610, 611), (602, 598, 606, 610), (592, 584, 596, 600), (594, 586, 598, 602), (544, 588, 603, 599), (586, 544, 599, 598), (590, 592, 600, 601), (545, 590, 601, 597), (604, 605, 609, 608), (606, 607, 611, 610), (598, 599, 607, 606), (597, 601, 609, 605), (599, 603, 611, 607), (601, 600, 608, 609), (596, 597, 605, 604), (600, 596, 604, 608), (547, 546, 616, 617), (517, 519, 614, 615), (615, 614, 618, 619), (547, 617, 614, 521), (539, 616, 615, 546), (546, 615, 539, 616), (510, 512, 468, 461), (623, 620, 629, 631), (616, 615, 619, 620), (617, 616, 620, 621), (614, 617, 621, 618), (625, 624, 632, 633), (623, 622, 624, 625), (461, 619, 618, 510), (629, 628, 630, 631), (626, 627, 633, 632), (620, 619, 628, 629), (618, 626, 641, 637), (630, 628, 638, 639), (622, 623, 631, 630), (621, 625, 633, 627), (618, 621, 627, 626), (636, 637, 641, 640), (634, 635, 639, 638), (624, 618, 637, 636), (622, 630, 639, 635), (619, 622, 635, 634), (628, 619, 634, 638), (632, 624, 636, 640), (626, 632, 640, 641), (618, 614, 510), (619, 615, 461), (642, 643, 645, 644), (644, 645, 647, 646), (473, 537, 650, 651), (648, 649, 652, 653), (650, 652, 649, 651), (513, 471, 652, 653), (648, 469, 470, 513, 653), (537, 652, 471, 472), (473, 651, 649, 512, 474), (323, 168, 510, 614), (286, 283, 571, 570), (141, 140, 363, 483), (324, 248, 539, 615), (224, 223, 537, 538), (324, 188, 461, 615), (277, 290, 573, 572), (276, 285, 575, 574), (186, 164, 506, 447), (269, 267, 544, 545), (164, 162, 504, 506), (351, 172, 514, 642), (284, 280, 577, 576), (329, 330, 621, 620), (162, 160, 502, 504), (190, 352, 643, 475), (289, 282, 579, 578), (262, 247, 517, 548), (287, 291, 581, 580), (261, 262, 548, 549), (246, 251, 518, 519), (353, 351, 642, 644), (281, 288, 583, 582), (250, 245, 520, 521), (352, 354, 645, 643), (222, 220, 534, 536), (160, 158, 500, 502), (140, 166, 508, 363), (356, 355, 646, 647), (267, 221, 535, 544), (259, 256, 546, 550), (158, 156, 498, 500), (355, 353, 644, 646), (258, 260, 552, 551), (354, 356, 647, 645), (293, 269, 545, 584), (244, 261, 549, 540), (358, 189, 468, 648), (292, 294, 585, 553), (187, 188, 461, 454), (332, 329, 620, 623), (156, 154, 496, 498), (254, 265, 555, 554), (328, 331, 622, 619), (154, 152, 494, 496), (322, 321, 612, 613), (295, 267, 544, 586), (264, 253, 557, 556), (239, 240, 480, 473), (321, 224, 538, 612), (272, 296, 587, 543), (189, 190, 475, 468), (263, 252, 559, 558), (333, 327, 618, 624), (152, 150, 492, 494), (240, 322, 613, 480), (295, 293, 584, 586), (266, 255, 561, 560), (330, 334, 625, 621), (150, 148, 490, 492), (223, 359, 650, 537), (294, 296, 587, 585), (331, 333, 624, 622), (267, 222, 536, 544), (334, 332, 623, 625), (251, 249, 516, 518), (264, 268, 562, 556), (148, 146, 488, 490), (246, 323, 614, 519), (166, 246, 519, 508), (270, 263, 558, 563), (146, 144, 486, 488), (172, 170, 512, 514), (250, 251, 518, 521), (359, 361, 652, 650), (324, 247, 517, 615), (249, 248, 539, 516), (272, 292, 553, 543), (245, 140, 363, 520), (274, 271, 565, 564), (221, 208, 375, 535), (273, 275, 567, 566), (144, 141, 483, 486), (323, 250, 521, 614), (168, 166, 508, 510), (358, 129, 469, 648), (238, 243, 541, 466), (223, 361, 652, 537), (279, 278, 569, 568), (654, 657, 656, 655), (514, 478, 655, 656), (478, 515, 654, 655), (515, 475, 657, 654)])
me_cube_001.use_remesh_preserve_volume = False
me_cube_001.use_remesh_preserve_attributes = False
me_cube_001.use_mirror_vertex_groups = False
me_cube_001.update()

# ---- objects
ob_piramide_001 = bpy.data.objects.new('PIRAMIDE.001', me_cube_007)
ob_piramide_004 = bpy.data.objects.new('PIRAMIDE.004', me_cube_006)
ob_piramide_003 = bpy.data.objects.new('PIRAMIDE.003', me_cube_004)
ob_piramide_002 = bpy.data.objects.new('PIRAMIDE.002', me_cube_003)
ob_piramideproyecto = bpy.data.objects.new('PIRAMIDEproyecto', me_cube_001)
ob_lamp = bpy.data.objects.new('Lamp', light_lamp)
ob_camera = bpy.data.objects.new('Camera', cam_camera)

# ---- transforms, parenting, visibility, modifiers, constraints
ob_piramide_001.location = (0.0, 0.0, 0.0)
ob_piramide_001.scale = (20.0, 20.0, 1.0)
ob_piramide_001.lineart.crease_threshold = 0.0
_m = ob_piramide_001.modifiers.new('Array', 'ARRAY')
_m.count = 32
_m.constant_offset_displace = (0.0, 0.0, 0.0)
_m.relative_offset_displace = (-5.96e-08, 0.2, 1.1)
ob_piramide_004.location = (0.0, 0.0, 0.0)
ob_piramide_004.scale = (20.0, 20.0, 1.0)
ob_piramide_004.lineart.crease_threshold = 0.0
ob_piramide_003.location = (0.0, 0.0, 0.0)
ob_piramide_003.scale = (20.0, 20.0, 1.0)
ob_piramide_003.lineart.crease_threshold = 0.0
_m = ob_piramide_003.modifiers.new('Array', 'ARRAY')
_m.count = 53
_m.constant_offset_displace = (0.0, 0.0, 0.0)
_m.relative_offset_displace = (0.4, 0.0, 0.9)
ob_piramide_002.location = (0.0, 0.0, 0.0)
ob_piramide_002.scale = (20.0, 20.0, 1.0)
ob_piramide_002.lineart.crease_threshold = 0.0
ob_piramideproyecto.location = (0.0, 0.0, 0.0)
ob_piramideproyecto.scale = (20.0, 20.0, 1.0)
ob_piramideproyecto.lineart.crease_threshold = 0.0
ob_lamp.location = (4.076, 1.005, 5.904)
ob_lamp.rotation_euler = (0.6503, 0.05522, 1.866)
ob_lamp.lock_rotations_4d = False
ob_lamp.empty_display_type = 'ARROWS'
ob_lamp.color = (0.0, 0.0, 0.0, 0.0)
ob_lamp.lineart.crease_threshold = 0.0
ob_camera.location = (7.481, -6.508, 5.344)
ob_camera.rotation_euler = (1.109, 0.0, 0.8149)
ob_camera.lock_rotations_4d = False
ob_camera.empty_display_type = 'ARROWS'
ob_camera.color = (0.0, 0.0, 0.0, 0.0)
ob_camera.display_type = 'WIRE'
ob_camera.lineart.crease_threshold = 0.0

# ---- collection membership
col_collection_1.objects.link(ob_piramide_001)
col_collection_1.objects.link(ob_piramide_004)
col_collection_1.objects.link(ob_piramide_003)
col_collection_1.objects.link(ob_piramide_002)
col_collection_1.objects.link(ob_piramideproyecto)
col_collection_1.objects.link(ob_lamp)
col_collection_1.objects.link(ob_camera)

# ---- scene / render settings (as saved in the file)
scene.camera = ob_camera
scene.frame_start = 1; scene.frame_end = 250; scene.frame_set(1)
scene.render.engine = 'BLENDER_EEVEE_NEXT'
scene.render.resolution_percentage = 50
scene.render.dither_intensity = 0.0
scene.cycles.use_denoising = False
scene.cycles.samples = 128
scene.cycles.sampling_pattern = 'TABULATED_SOBOL'
scene.cycles.use_adaptive_sampling = False
scene.cycles.use_light_tree = False
scene.view_settings.view_transform = 'Standard'
bpy.context.view_layer.update()

